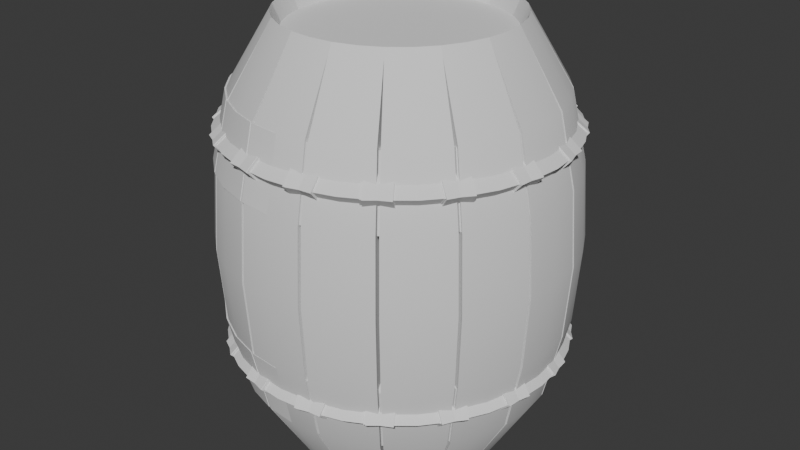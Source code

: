# Source: D2_Ex_AmIOakMeiterNow_.blend  (saved by Blender 4.5.90; exported with 4.5.12 LTS)
import bpy
from mathutils import Matrix  # noqa: F401  (used for matrix-valued properties, if any)

bpy.ops.wm.read_factory_settings(use_empty=True)
scene = bpy.context.scene
scene.name = 'Scene'

# ---- collections
col_collection = bpy.data.collections.new('Collection'); scene.collection.children.link(col_collection)

# ---- node groups
ng_smooth_by_angle = bpy.data.node_groups.new('Smooth by Angle', 'GeometryNodeTree')
_s = ng_smooth_by_angle.interface.new_socket(name='Mesh', in_out='OUTPUT', socket_type='NodeSocketGeometry')
_s = ng_smooth_by_angle.interface.new_socket(name='Mesh', in_out='INPUT', socket_type='NodeSocketGeometry')
_s = ng_smooth_by_angle.interface.new_socket(name='Angle', in_out='INPUT', socket_type='NodeSocketFloat')
_s.subtype = 'ANGLE'
_s.default_value = 0.5236
_s.min_value = 0.0
_s.max_value = 3.142
_s.description = 'Maximum face angle for smooth edges'
_s = ng_smooth_by_angle.interface.new_socket(name='Ignore Sharpness', in_out='INPUT', socket_type='NodeSocketBool')
_s.force_non_field = True
ng_smooth_by_angle.description = 'Set the sharpness of mesh edges based on the angle between the neighboring faces'
ng_smooth_by_angle.is_modifier = True
_N = ng_smooth_by_angle.nodes; _L = ng_smooth_by_angle.links
n0 = _N.new('GeometryNodeSetShadeSmooth'); n0.name = 'Set Shade Smooth'; n0.location = (120, -80)
n0.domain = 'EDGE'
n1 = _N.new('GeometryNodeSetShadeSmooth'); n1.name = 'Set Shade Smooth.001'; n1.location = (300, -80)
n2 = _N.new('NodeGroupOutput'); n2.name = 'Group Output'; n2.location = (480, -80)
n3 = _N.new('GeometryNodeInputMeshEdgeAngle'); n3.name = 'Edge Angle'; n3.location = (-440, -240)
n4 = _N.new('NodeGroupInput'); n4.name = 'Group Input'; n4.location = (-80, -80)
n5 = _N.new('GeometryNodeInputEdgeSmooth'); n5.name = 'Is Edge Smooth'; n5.location = (-260, -120)
n6 = _N.new('GeometryNodeInputShadeSmooth'); n6.name = 'Is Shade Smooth'; n6.location = (-440, -397)
n7 = _N.new('FunctionNodeCompare'); n7.name = 'Compare'; n7.location = (-260, -260)
n7.operation = 'LESS_EQUAL'
n7.inputs[6].default_value = (0.0, 0.0, 0.0, 0.0)
n7.inputs[7].default_value = (0.0, 0.0, 0.0, 0.0)
n8 = _N.new('FunctionNodeBooleanMath'); n8.name = 'Boolean Math.001'; n8.location = (-80, -260)
n9 = _N.new('NodeGroupInput'); n9.name = 'Group Input.001'; n9.location = (-440, -329)
n10 = _N.new('NodeGroupInput'); n10.name = 'Group Input.002'; n10.location = (-259, -189)
n11 = _N.new('FunctionNodeBooleanMath'); n11.name = 'Boolean Math'; n11.location = (-80, -149)
n11.operation = 'OR'
n12 = _N.new('FunctionNodeBooleanMath'); n12.name = 'Boolean Math.002'; n12.location = (-260, -380)
n12.operation = 'OR'
n13 = _N.new('NodeGroupInput'); n13.name = 'Group Input.003'; n13.location = (-440, -460)
_L.new(n3.outputs[0], n7.inputs[0])
_L.new(n1.outputs[0], n2.inputs[0])
_L.new(n9.outputs[1], n7.inputs[1])
_L.new(n7.outputs[0], n8.inputs[0])
_L.new(n4.outputs[0], n0.inputs[0])
_L.new(n0.outputs[0], n1.inputs[0])
_L.new(n8.outputs[0], n0.inputs[2])
_L.new(n10.outputs[2], n11.inputs[1])
_L.new(n5.outputs[0], n11.inputs[0])
_L.new(n11.outputs[0], n0.inputs[1])
_L.new(n13.outputs[2], n12.inputs[1])
_L.new(n6.outputs[0], n12.inputs[0])
_L.new(n12.outputs[0], n8.inputs[1])
n2.is_active_output = True

# ---- world
world_world = bpy.data.worlds.new('World'); scene.world = world_world
world_world.use_nodes = True; world_world.node_tree.nodes.clear()
_N = world_world.node_tree.nodes; _L = world_world.node_tree.links
n0 = _N.new('ShaderNodeOutputWorld'); n0.name = 'World Output'; n0.location = (200, 100)
n1 = _N.new('ShaderNodeBackground'); n1.name = 'Background'; n1.location = (-200, 100)
n1.inputs[0].default_value = (0.05088, 0.05088, 0.05088, 1.0)
_L.new(n1.outputs[0], n0.inputs[0])
n0.is_active_output = True
world_world.color = (0.05088, 0.05088, 0.05088)
world_world.sun_shadow_jitter_overblur = 0.0

# ---- meshes
me_cylinder = bpy.data.meshes.new('Cylinder')
me_cylinder.from_pydata([(0.0, 0.35, -0.548), (0.0, 0.35, 0.548), (0.06828, 0.3433, -0.548), (0.06828, 0.3433, 0.548), (0.1339, 0.3234, -0.548), (0.1339, 0.3234, 0.548), (0.1944, 0.291, -0.548), (0.1944, 0.291, 0.548), (0.2475, 0.2475, -0.548), (0.2475, 0.2475, 0.548), (0.291, 0.1944, -0.548), (0.291, 0.1944, 0.548), (0.3234, 0.1339, -0.548), (0.3234, 0.1339, 0.548), (0.3433, 0.06828, -0.548), (0.3433, 0.06828, 0.548), (0.35, 0.0, -0.548), (0.35, 0.0, 0.548), (0.3433, -0.06828, -0.548), (0.3433, -0.06828, 0.548), (0.3234, -0.1339, -0.548), (0.3234, -0.1339, 0.548), (0.291, -0.1944, -0.548), (0.291, -0.1944, 0.548), (0.2475, -0.2475, -0.548), (0.2475, -0.2475, 0.548), (0.1944, -0.291, -0.548), (0.1944, -0.291, 0.548), (0.1339, -0.3234, -0.548), (0.1339, -0.3234, 0.548), (0.06828, -0.3433, -0.548), (0.06828, -0.3433, 0.548), (0.0, -0.35, -0.548), (0.0, -0.35, 0.548), (-0.06828, -0.3433, -0.548), (-0.06828, -0.3433, 0.548), (-0.1339, -0.3234, -0.548), (-0.1339, -0.3234, 0.548), (-0.1944, -0.291, -0.548), (-0.1944, -0.291, 0.548), (-0.2475, -0.2475, -0.548), (-0.2475, -0.2475, 0.548), (-0.291, -0.1944, -0.548), (-0.291, -0.1944, 0.548), (-0.3234, -0.1339, -0.548), (-0.3234, -0.1339, 0.548), (-0.3433, -0.06828, -0.548), (-0.3433, -0.06828, 0.548), (-0.35, 0.0, -0.548), (-0.35, 0.0, 0.548), (-0.3433, 0.06828, -0.548), (-0.3433, 0.06828, 0.548), (-0.3234, 0.1339, -0.548), (-0.3234, 0.1339, 0.548), (-0.291, 0.1944, -0.548), (-0.291, 0.1944, 0.548), (-0.2475, 0.2475, -0.548), (-0.2475, 0.2475, 0.548), (-0.1944, 0.291, -0.548), (-0.1944, 0.291, 0.548), (-0.1339, 0.3234, -0.548), (-0.1339, 0.3234, 0.548), (-0.06828, 0.3433, -0.548), (-0.06828, 0.3433, 0.548), (2.22e-16, 0.35, 0.6), (2.22e-16, 0.35, -0.6), (-9.313e-10, 0.4228, 0.4243), (-9.313e-10, 0.4686, 0.2196), (-9.313e-10, 0.4842, 0.0), (-9.313e-10, 0.4686, -0.2196), (-9.313e-10, 0.4228, -0.4243), (0.06828, 0.3433, -0.6), (0.06828, 0.3433, 0.6), (0.08249, 0.4147, -0.4243), (0.09142, 0.4596, -0.2196), (0.09446, 0.4749, 0.0), (0.09142, 0.4596, 0.2196), (0.08249, 0.4147, 0.4243), (0.1339, 0.3234, -0.6), (0.1339, 0.3234, 0.6), (0.1618, 0.3906, -0.4243), (0.1793, 0.4329, -0.2196), (0.1853, 0.4473, 0.0), (0.1793, 0.4329, 0.2196), (0.1618, 0.3906, 0.4243), (0.1944, 0.291, -0.6), (0.1944, 0.291, 0.6), (0.2349, 0.3516, -0.4243), (0.2603, 0.3896, -0.2196), (0.269, 0.4026, 0.0), (0.2603, 0.3896, 0.2196), (0.2349, 0.3516, 0.4243), (0.2475, 0.2475, -0.6), (0.2475, 0.2475, 0.6), (0.299, 0.299, -0.4243), (0.3313, 0.3313, -0.2196), (0.3424, 0.3424, 0.0), (0.3313, 0.3313, 0.2196), (0.299, 0.299, 0.4243), (0.291, 0.1944, -0.6), (0.291, 0.1944, 0.6), (0.3516, 0.2349, -0.4243), (0.3896, 0.2603, -0.2196), (0.4026, 0.269, 0.0), (0.3896, 0.2603, 0.2196), (0.3516, 0.2349, 0.4243), (0.3234, 0.1339, -0.6), (0.3234, 0.1339, 0.6), (0.3906, 0.1618, -0.4243), (0.4329, 0.1793, -0.2196), (0.4473, 0.1853, 0.0), (0.4329, 0.1793, 0.2196), (0.3906, 0.1618, 0.4243), (0.3433, 0.06828, -0.6), (0.3433, 0.06828, 0.6), (0.4147, 0.08249, -0.4243), (0.4596, 0.09142, -0.2196), (0.4749, 0.09446, 0.0), (0.4596, 0.09142, 0.2196), (0.4147, 0.08249, 0.4243), (0.35, 0.0, -0.6), (0.35, 0.0, 0.6), (0.4228, 9.313e-10, -0.4243), (0.4686, 9.313e-10, -0.2196), (0.4842, 1.863e-09, 0.0), (0.4686, 9.313e-10, 0.2196), (0.4228, 9.313e-10, 0.4243), (0.3433, -0.06828, -0.6), (0.3433, -0.06828, 0.6), (0.4147, -0.08249, -0.4243), (0.4596, -0.09142, -0.2196), (0.4749, -0.09446, 0.0), (0.4596, -0.09142, 0.2196), (0.4147, -0.08249, 0.4243), (0.3234, -0.1339, -0.6), (0.3234, -0.1339, 0.6), (0.3906, -0.1618, -0.4243), (0.4329, -0.1793, -0.2196), (0.4473, -0.1853, 0.0), (0.4329, -0.1793, 0.2196), (0.3906, -0.1618, 0.4243), (0.291, -0.1944, -0.6), (0.291, -0.1944, 0.6), (0.3516, -0.2349, -0.4243), (0.3896, -0.2603, -0.2196), (0.4026, -0.269, 0.0), (0.3896, -0.2603, 0.2196), (0.3516, -0.2349, 0.4243), (0.2475, -0.2475, -0.6), (0.2475, -0.2475, 0.6), (0.299, -0.299, -0.4243), (0.3313, -0.3313, -0.2196), (0.3424, -0.3424, 0.0), (0.3313, -0.3313, 0.2196), (0.299, -0.299, 0.4243), (0.1944, -0.291, -0.6), (0.1944, -0.291, 0.6), (0.2349, -0.3516, -0.4243), (0.2603, -0.3896, -0.2196), (0.269, -0.4026, 0.0), (0.2603, -0.3896, 0.2196), (0.2349, -0.3516, 0.4243), (0.1339, -0.3234, -0.6), (0.1339, -0.3234, 0.6), (0.1618, -0.3906, -0.4243), (0.1793, -0.4329, -0.2196), (0.1853, -0.4473, 0.0), (0.1793, -0.4329, 0.2196), (0.1618, -0.3906, 0.4243), (0.06828, -0.3433, -0.6), (0.06828, -0.3433, 0.6), (0.08249, -0.4147, -0.4243), (0.09142, -0.4596, -0.2196), (0.09446, -0.4749, 0.0), (0.09142, -0.4596, 0.2196), (0.08249, -0.4147, 0.4243), (2.22e-16, -0.35, -0.6), (2.22e-16, -0.35, 0.6), (-9.313e-10, -0.4228, -0.4243), (-9.313e-10, -0.4686, -0.2196), (-9.313e-10, -0.4842, 0.0), (-9.313e-10, -0.4686, 0.2196), (-9.313e-10, -0.4228, 0.4243), (-0.06828, -0.3433, -0.6), (-0.06828, -0.3433, 0.6), (-0.08249, -0.4147, -0.4243), (-0.09142, -0.4596, -0.2196), (-0.09446, -0.4749, 0.0), (-0.09142, -0.4596, 0.2196), (-0.08249, -0.4147, 0.4243), (-0.1339, -0.3234, -0.6), (-0.1339, -0.3234, 0.6), (-0.1618, -0.3906, -0.4243), (-0.1793, -0.4329, -0.2196), (-0.1853, -0.4473, 0.0), (-0.1793, -0.4329, 0.2196), (-0.1618, -0.3906, 0.4243), (-0.1944, -0.291, -0.6), (-0.1944, -0.291, 0.6), (-0.2349, -0.3516, -0.4243), (-0.2603, -0.3896, -0.2196), (-0.269, -0.4026, 0.0), (-0.2603, -0.3896, 0.2196), (-0.2349, -0.3516, 0.4243), (-0.2475, -0.2475, -0.6), (-0.2475, -0.2475, 0.6), (-0.299, -0.299, -0.4243), (-0.3313, -0.3313, -0.2196), (-0.3424, -0.3424, 0.0), (-0.3313, -0.3313, 0.2196), (-0.299, -0.299, 0.4243), (-0.291, -0.1944, -0.6), (-0.291, -0.1944, 0.6), (-0.3516, -0.2349, -0.4243), (-0.3896, -0.2603, -0.2196), (-0.4026, -0.269, 0.0), (-0.3896, -0.2603, 0.2196), (-0.3516, -0.2349, 0.4243), (-0.3234, -0.1339, -0.6), (-0.3234, -0.1339, 0.6), (-0.3906, -0.1618, -0.4243), (-0.4329, -0.1793, -0.2196), (-0.4473, -0.1853, 0.0), (-0.4329, -0.1793, 0.2196), (-0.3906, -0.1618, 0.4243), (-0.3433, -0.06828, -0.6), (-0.3433, -0.06828, 0.6), (-0.4147, -0.08249, -0.4243), (-0.4596, -0.09142, -0.2196), (-0.4749, -0.09446, 0.0), (-0.4596, -0.09142, 0.2196), (-0.4147, -0.08249, 0.4243), (-0.35, 0.0, -0.6), (-0.35, 0.0, 0.6), (-0.4228, 9.313e-10, -0.4243), (-0.4686, 9.313e-10, -0.2196), (-0.4842, 1.863e-09, 0.0), (-0.4686, 9.313e-10, 0.2196), (-0.4228, 9.313e-10, 0.4243), (-0.3433, 0.06828, -0.6), (-0.3433, 0.06828, 0.6), (-0.4147, 0.08249, -0.4243), (-0.4596, 0.09142, -0.2196), (-0.4749, 0.09446, 0.0), (-0.4596, 0.09142, 0.2196), (-0.4147, 0.08249, 0.4243), (-0.3234, 0.1339, -0.6), (-0.3234, 0.1339, 0.6), (-0.3906, 0.1618, -0.4243), (-0.4329, 0.1793, -0.2196), (-0.4473, 0.1853, 0.0), (-0.4329, 0.1793, 0.2196), (-0.3906, 0.1618, 0.4243), (-0.291, 0.1944, -0.6), (-0.291, 0.1944, 0.6), (-0.3516, 0.2349, -0.4243), (-0.3896, 0.2603, -0.2196), (-0.4026, 0.269, 0.0), (-0.3896, 0.2603, 0.2196), (-0.3516, 0.2349, 0.4243), (-0.2475, 0.2475, -0.6), (-0.2475, 0.2475, 0.6), (-0.299, 0.299, -0.4243), (-0.3313, 0.3313, -0.2196), (-0.3424, 0.3424, 0.0), (-0.3313, 0.3313, 0.2196), (-0.299, 0.299, 0.4243), (-0.1944, 0.291, -0.6), (-0.1944, 0.291, 0.6), (-0.2349, 0.3516, -0.4243), (-0.2603, 0.3896, -0.2196), (-0.269, 0.4026, 0.0), (-0.2603, 0.3896, 0.2196), (-0.2349, 0.3516, 0.4243), (-0.1339, 0.3234, -0.6), (-0.1339, 0.3234, 0.6), (-0.1618, 0.3906, -0.4243), (-0.1793, 0.4329, -0.2196), (-0.1853, 0.4473, 0.0), (-0.1793, 0.4329, 0.2196), (-0.1618, 0.3906, 0.4243), (-0.06828, 0.3433, -0.6), (-0.06828, 0.3433, 0.6), (-0.08249, 0.4147, -0.4243), (-0.09142, 0.4596, -0.2196), (-0.09446, 0.4749, 0.0), (-0.09142, 0.4596, 0.2196), (-0.08249, 0.4147, 0.4243), (-0.08249, 0.4147, 0.4243), (-0.06828, 0.3433, 0.6), (-0.09142, 0.4596, 0.2196), (-0.09446, 0.4749, 0.0), (-0.09142, 0.4596, -0.2196), (-0.08249, 0.4147, -0.4243), (-0.06828, 0.3433, -0.6), (-0.2349, 0.3516, 0.4243), (-0.1944, 0.291, 0.6), (-0.2603, 0.3896, 0.2196), (-0.269, 0.4026, 0.0), (-0.2603, 0.3896, -0.2196), (-0.2349, 0.3516, -0.4243), (-0.1944, 0.291, -0.6), (-0.3516, 0.2349, 0.4243), (-0.291, 0.1944, 0.6), (-0.3896, 0.2603, 0.2196), (-0.4026, 0.269, 0.0), (-0.3896, 0.2603, -0.2196), (-0.3516, 0.2349, -0.4243), (-0.291, 0.1944, -0.6), (-0.4147, 0.08249, 0.4243), (-0.3433, 0.06828, 0.6), (-0.4596, 0.09142, 0.2196), (-0.4749, 0.09446, 0.0), (-0.4596, 0.09142, -0.2196), (-0.4147, 0.08249, -0.4243), (-0.3433, 0.06828, -0.6), (-0.4147, -0.08249, 0.4243), (-0.3433, -0.06828, 0.6), (-0.4596, -0.09142, 0.2196), (-0.4749, -0.09446, 0.0), (-0.4596, -0.09142, -0.2196), (-0.4147, -0.08249, -0.4243), (-0.3433, -0.06828, -0.6), (-0.3516, -0.2349, 0.4243), (-0.291, -0.1944, 0.6), (-0.3896, -0.2603, 0.2196), (-0.4026, -0.269, 0.0), (-0.3896, -0.2603, -0.2196), (-0.3516, -0.2349, -0.4243), (-0.291, -0.1944, -0.6), (-0.2349, -0.3516, 0.4243), (-0.1944, -0.291, 0.6), (-0.2603, -0.3896, 0.2196), (-0.269, -0.4026, 0.0), (-0.2603, -0.3896, -0.2196), (-0.2349, -0.3516, -0.4243), (-0.1944, -0.291, -0.6), (-0.08249, -0.4147, 0.4243), (-0.06828, -0.3433, 0.6), (-0.09142, -0.4596, 0.2196), (-0.09446, -0.4749, 0.0), (-0.09142, -0.4596, -0.2196), (-0.08249, -0.4147, -0.4243), (-0.06828, -0.3433, -0.6), (0.08249, -0.4147, 0.4243), (0.06828, -0.3433, 0.6), (0.09142, -0.4596, 0.2196), (0.09446, -0.4749, 0.0), (0.09142, -0.4596, -0.2196), (0.08249, -0.4147, -0.4243), (0.06828, -0.3433, -0.6), (0.2349, -0.3516, 0.4243), (0.1944, -0.291, 0.6), (0.2603, -0.3896, 0.2196), (0.269, -0.4026, 0.0), (0.2603, -0.3896, -0.2196), (0.2349, -0.3516, -0.4243), (0.1944, -0.291, -0.6), (0.3516, -0.2349, 0.4243), (0.291, -0.1944, 0.6), (0.3896, -0.2603, 0.2196), (0.4026, -0.269, 0.0), (0.3896, -0.2603, -0.2196), (0.3516, -0.2349, -0.4243), (0.291, -0.1944, -0.6), (0.4147, -0.08249, 0.4243), (0.3433, -0.06828, 0.6), (0.4596, -0.09142, 0.2196), (0.4749, -0.09446, 0.0), (0.4596, -0.09142, -0.2196), (0.4147, -0.08249, -0.4243), (0.3433, -0.06828, -0.6), (0.4147, 0.08249, 0.4243), (0.3433, 0.06828, 0.6), (0.4596, 0.09142, 0.2196), (0.4749, 0.09446, 0.0), (0.4596, 0.09142, -0.2196), (0.4147, 0.08249, -0.4243), (0.3433, 0.06828, -0.6), (0.3516, 0.2349, 0.4243), (0.291, 0.1944, 0.6), (0.3896, 0.2603, 0.2196), (0.4026, 0.269, 0.0), (0.3896, 0.2603, -0.2196), (0.3516, 0.2349, -0.4243), (0.291, 0.1944, -0.6), (0.2349, 0.3516, 0.4243), (0.1944, 0.291, 0.6), (0.2603, 0.3896, 0.2196), (0.269, 0.4026, 0.0), (0.2603, 0.3896, -0.2196), (0.2349, 0.3516, -0.4243), (0.1944, 0.291, -0.6), (0.08249, 0.4147, 0.4243), (0.06828, 0.3433, 0.6), (0.09142, 0.4596, 0.2196), (0.09446, 0.4749, 0.0), (0.09142, 0.4596, -0.2196), (0.08249, 0.4147, -0.4243), (0.06828, 0.3433, -0.6), (-0.006832, 0.35, -0.548), (-0.006832, 0.35, 0.548), (0.06145, 0.3433, -0.548), (0.06145, 0.3433, 0.548), (0.1271, 0.3234, -0.548), (0.1271, 0.3234, 0.548), (0.1876, 0.291, -0.548), (0.1876, 0.291, 0.548), (0.2407, 0.2475, -0.548), (0.2407, 0.2475, 0.548), (0.2842, 0.1944, -0.548), (0.2842, 0.1944, 0.548), (0.3165, 0.1339, -0.548), (0.3165, 0.1339, 0.548), (0.3364, 0.06828, -0.548), (0.3364, 0.06828, 0.548), (0.3432, 0.0, -0.548), (0.3432, 0.0, 0.548), (0.3364, -0.06828, -0.548), (0.3364, -0.06828, 0.548), (0.3165, -0.1339, -0.548), (0.3165, -0.1339, 0.548), (0.2842, -0.1944, -0.548), (0.2842, -0.1944, 0.548), (0.2407, -0.2475, -0.548), (0.2407, -0.2475, 0.548), (0.1876, -0.291, -0.548), (0.1876, -0.291, 0.548), (0.1271, -0.3234, -0.548), (0.1271, -0.3234, 0.548), (0.06145, -0.3433, -0.548), (0.06145, -0.3433, 0.548), (-0.006832, -0.35, -0.548), (-0.006832, -0.35, 0.548), (-0.07511, -0.3433, -0.548), (-0.07511, -0.3433, 0.548), (-0.1408, -0.3234, -0.548), (-0.1408, -0.3234, 0.548), (-0.2013, -0.291, -0.548), (-0.2013, -0.291, 0.548), (-0.2543, -0.2475, -0.548), (-0.2543, -0.2475, 0.548), (-0.2978, -0.1944, -0.548), (-0.2978, -0.1944, 0.548), (-0.3302, -0.1339, -0.548), (-0.3302, -0.1339, 0.548), (-0.3501, -0.06828, -0.548), (-0.3501, -0.06828, 0.548), (-0.3568, 0.0, -0.548), (-0.3568, 0.0, 0.548), (-0.3501, 0.06828, -0.548), (-0.3501, 0.06828, 0.548), (-0.3302, 0.1339, -0.548), (-0.3302, 0.1339, 0.548), (-0.2978, 0.1944, -0.548), (-0.2978, 0.1944, 0.548), (-0.2543, 0.2475, -0.548), (-0.2543, 0.2475, 0.548), (-0.2013, 0.291, -0.548), (-0.2013, 0.291, 0.548), (-0.1408, 0.3234, -0.548), (-0.1408, 0.3234, 0.548), (-0.07511, 0.3433, -0.548), (-0.07511, 0.3433, 0.548), (-0.006832, 0.4228, 0.4243), (-0.006832, 0.4686, 0.2196), (-0.006832, 0.4686, -0.2196), (-0.006832, 0.4228, -0.4243), (0.07566, 0.4147, -0.4243), (0.08459, 0.4596, -0.2196), (0.08459, 0.4596, 0.2196), (0.07566, 0.4147, 0.4243), (0.155, 0.3906, -0.4243), (0.1725, 0.4329, -0.2196), (0.1725, 0.4329, 0.2196), (0.155, 0.3906, 0.4243), (0.2281, 0.3516, -0.4243), (0.2535, 0.3896, -0.2196), (0.2535, 0.3896, 0.2196), (0.2281, 0.3516, 0.4243), (0.2921, 0.299, -0.4243), (0.3245, 0.3313, -0.2196), (0.3245, 0.3313, 0.2196), (0.2921, 0.299, 0.4243), (0.3447, 0.2349, -0.4243), (0.3828, 0.2603, -0.2196), (0.3828, 0.2603, 0.2196), (0.3447, 0.2349, 0.4243), (0.3838, 0.1618, -0.4243), (0.4261, 0.1793, -0.2196), (0.4261, 0.1793, 0.2196), (0.3838, 0.1618, 0.4243), (0.4079, 0.08249, -0.4243), (0.4528, 0.09142, -0.2196), (0.4528, 0.09142, 0.2196), (0.4079, 0.08249, 0.4243), (0.416, 9.313e-10, -0.4243), (0.4618, 9.313e-10, -0.2196), (0.4618, 9.313e-10, 0.2196), (0.416, 9.313e-10, 0.4243), (0.4079, -0.08249, -0.4243), (0.4528, -0.09142, -0.2196), (0.4528, -0.09142, 0.2196), (0.4079, -0.08249, 0.4243), (0.3838, -0.1618, -0.4243), (0.4261, -0.1793, -0.2196), (0.4261, -0.1793, 0.2196), (0.3838, -0.1618, 0.4243), (0.3447, -0.2349, -0.4243), (0.3828, -0.2603, -0.2196), (0.3828, -0.2603, 0.2196), (0.3447, -0.2349, 0.4243), (0.2921, -0.299, -0.4243), (0.3245, -0.3313, -0.2196), (0.3245, -0.3313, 0.2196), (0.2921, -0.299, 0.4243), (0.2281, -0.3516, -0.4243), (0.2535, -0.3896, -0.2196), (0.2535, -0.3896, 0.2196), (0.2281, -0.3516, 0.4243), (0.155, -0.3906, -0.4243), (0.1725, -0.4329, -0.2196), (0.1725, -0.4329, 0.2196), (0.155, -0.3906, 0.4243), (0.07566, -0.4147, -0.4243), (0.08459, -0.4596, -0.2196), (0.08459, -0.4596, 0.2196), (0.07566, -0.4147, 0.4243), (-0.006832, -0.4228, -0.4243), (-0.006832, -0.4686, -0.2196), (-0.006832, -0.4686, 0.2196), (-0.006832, -0.4228, 0.4243), (-0.08932, -0.4147, -0.4243), (-0.09825, -0.4596, -0.2196), (-0.09825, -0.4596, 0.2196), (-0.08932, -0.4147, 0.4243), (-0.1686, -0.3906, -0.4243), (-0.1862, -0.4329, -0.2196), (-0.1862, -0.4329, 0.2196), (-0.1686, -0.3906, 0.4243), (-0.2417, -0.3516, -0.4243), (-0.2672, -0.3896, -0.2196), (-0.2672, -0.3896, 0.2196), (-0.2417, -0.3516, 0.4243), (-0.3058, -0.299, -0.4243), (-0.3382, -0.3313, -0.2196), (-0.3382, -0.3313, 0.2196), (-0.3058, -0.299, 0.4243), (-0.3584, -0.2349, -0.4243), (-0.3965, -0.2603, -0.2196), (-0.3965, -0.2603, 0.2196), (-0.3584, -0.2349, 0.4243), (-0.3975, -0.1618, -0.4243), (-0.4398, -0.1793, -0.2196), (-0.4398, -0.1793, 0.2196), (-0.3975, -0.1618, 0.4243), (-0.4215, -0.08249, -0.4243), (-0.4664, -0.09142, -0.2196), (-0.4664, -0.09142, 0.2196), (-0.4215, -0.08249, 0.4243), (-0.4296, 9.313e-10, -0.4243), (-0.4754, 9.313e-10, -0.2196), (-0.4754, 9.313e-10, 0.2196), (-0.4296, 9.313e-10, 0.4243), (-0.4215, 0.08249, -0.4243), (-0.4664, 0.09142, -0.2196), (-0.4664, 0.09142, 0.2196), (-0.4215, 0.08249, 0.4243), (-0.3975, 0.1618, -0.4243), (-0.4398, 0.1793, -0.2196), (-0.4398, 0.1793, 0.2196), (-0.3975, 0.1618, 0.4243), (-0.3584, 0.2349, -0.4243), (-0.3965, 0.2603, -0.2196), (-0.3965, 0.2603, 0.2196), (-0.3584, 0.2349, 0.4243), (-0.3058, 0.299, -0.4243), (-0.3382, 0.3313, -0.2196), (-0.3382, 0.3313, 0.2196), (-0.3058, 0.299, 0.4243), (-0.2417, 0.3516, -0.4243), (-0.2672, 0.3896, -0.2196), (-0.2672, 0.3896, 0.2196), (-0.2417, 0.3516, 0.4243), (-0.1686, 0.3906, -0.4243), (-0.1862, 0.4329, -0.2196), (-0.1862, 0.4329, 0.2196), (-0.1686, 0.3906, 0.4243), (-0.08932, 0.4147, -0.4243), (-0.09825, 0.4596, -0.2196), (-0.09825, 0.4596, 0.2196), (-0.08932, 0.4147, 0.4243), (-0.08932, 0.4147, 0.4243), (-0.09825, 0.4596, 0.2196), (-0.09825, 0.4596, -0.2196), (-0.08932, 0.4147, -0.4243), (-0.2417, 0.3516, 0.4243), (-0.2672, 0.3896, 0.2196), (-0.2672, 0.3896, -0.2196), (-0.2417, 0.3516, -0.4243), (-0.3584, 0.2349, 0.4243), (-0.3965, 0.2603, 0.2196), (-0.3965, 0.2603, -0.2196), (-0.3584, 0.2349, -0.4243), (-0.4215, 0.08249, 0.4243), (-0.4664, 0.09142, 0.2196), (-0.4664, 0.09142, -0.2196), (-0.4215, 0.08249, -0.4243), (-0.4215, -0.08249, 0.4243), (-0.4664, -0.09142, 0.2196), (-0.4664, -0.09142, -0.2196), (-0.4215, -0.08249, -0.4243), (-0.3584, -0.2349, 0.4243), (-0.3965, -0.2603, 0.2196), (-0.3965, -0.2603, -0.2196), (-0.3584, -0.2349, -0.4243), (-0.2417, -0.3516, 0.4243), (-0.2672, -0.3896, 0.2196), (-0.2672, -0.3896, -0.2196), (-0.2417, -0.3516, -0.4243), (-0.08932, -0.4147, 0.4243), (-0.09825, -0.4596, 0.2196), (-0.09825, -0.4596, -0.2196), (-0.08932, -0.4147, -0.4243), (0.07566, -0.4147, 0.4243), (0.08459, -0.4596, 0.2196), (0.08459, -0.4596, -0.2196), (0.07566, -0.4147, -0.4243), (0.2281, -0.3516, 0.4243), (0.2535, -0.3896, 0.2196), (0.2535, -0.3896, -0.2196), (0.2281, -0.3516, -0.4243), (0.3447, -0.2349, 0.4243), (0.3828, -0.2603, 0.2196), (0.3828, -0.2603, -0.2196), (0.3447, -0.2349, -0.4243), (0.4079, -0.08249, 0.4243), (0.4528, -0.09142, 0.2196), (0.4528, -0.09142, -0.2196), (0.4079, -0.08249, -0.4243), (0.4079, 0.08249, 0.4243), (0.4528, 0.09142, 0.2196), (0.4528, 0.09142, -0.2196), (0.4079, 0.08249, -0.4243), (0.3447, 0.2349, 0.4243), (0.3828, 0.2603, 0.2196), (0.3828, 0.2603, -0.2196), (0.3447, 0.2349, -0.4243), (0.2281, 0.3516, 0.4243), (0.2535, 0.3896, 0.2196), (0.2535, 0.3896, -0.2196), (0.2281, 0.3516, -0.4243), (0.07566, 0.4147, 0.4243), (0.08459, 0.4596, 0.2196), (0.08459, 0.4596, -0.2196), (0.07566, 0.4147, -0.4243), (0.003028, 0.411, 0.3516), (0.003028, 0.4784, 0.2923), (0.003028, 0.4784, -0.2923), (0.003028, 0.411, -0.3516), (0.1244, 0.3991, -0.3516), (0.1375, 0.4651, -0.2923), (0.1375, 0.4651, 0.2923), (0.1244, 0.3991, 0.3516), (0.1615, 0.3795, -0.3516), (0.1873, 0.4417, -0.2923), (0.1873, 0.4417, 0.2923), (0.1615, 0.3795, 0.3516), (0.269, 0.322, -0.3516), (0.3065, 0.378, -0.2923), (0.3065, 0.378, 0.2923), (0.269, 0.322, 0.3516), (0.2958, 0.2897, -0.3516), (0.3434, 0.3374, -0.2923), (0.3434, 0.3374, 0.2923), (0.2958, 0.2897, 0.3516), (0.3732, 0.1955, -0.3516), (0.4292, 0.2329, -0.2923), (0.4292, 0.2329, 0.2923), (0.3732, 0.1955, 0.3516), (0.3856, 0.1554, -0.3516), (0.4478, 0.1812, -0.2923), (0.4478, 0.1812, 0.2923), (0.3856, 0.1554, 0.3516), (0.421, 0.03872, -0.3516), (0.487, 0.05185, -0.2923), (0.487, 0.05185, 0.2923), (0.421, 0.03872, 0.3516), (0.4171, -0.003028, -0.3516), (0.4844, -0.003028, -0.2923), (0.4844, -0.003028, 0.2923), (0.4171, -0.003028, 0.3516), (0.4051, -0.1244, -0.3516), (0.4712, -0.1375, -0.2923), (0.4712, -0.1375, 0.2923), (0.4051, -0.1244, 0.3516), (0.3856, -0.1615, -0.3516), (0.4478, -0.1873, -0.2923), (0.4478, -0.1873, 0.2923), (0.3856, -0.1615, 0.3516), (0.3281, -0.269, -0.3516), (0.3841, -0.3065, -0.2923), (0.3841, -0.3065, 0.2923), (0.3281, -0.269, 0.3516), (0.2958, -0.2958, -0.3516), (0.3434, -0.3434, -0.2923), (0.3434, -0.3434, 0.2923), (0.2958, -0.2958, 0.3516), (0.2015, -0.3732, -0.3516), (0.2389, -0.4292, -0.2923), (0.2389, -0.4292, 0.2923), (0.2015, -0.3732, 0.3516), (0.1615, -0.3856, -0.3516), (0.1873, -0.4478, -0.2923), (0.1873, -0.4478, 0.2923), (0.1615, -0.3856, 0.3516), (0.04477, -0.421, -0.3516), (0.05791, -0.487, -0.2923), (0.05791, -0.487, 0.2923), (0.04477, -0.421, 0.3516), (0.003028, -0.4171, -0.3516), (0.003028, -0.4844, -0.2923), (0.003028, -0.4844, 0.2923), (0.003028, -0.4171, 0.3516), (-0.1183, -0.4051, -0.3516), (-0.1315, -0.4712, -0.2923), (-0.1315, -0.4712, 0.2923), (-0.1183, -0.4051, 0.3516), (-0.1554, -0.3856, -0.3516), (-0.1812, -0.4478, -0.2923), (-0.1812, -0.4478, 0.2923), (-0.1554, -0.3856, 0.3516), (-0.263, -0.3281, -0.3516), (-0.3004, -0.3841, -0.2923), (-0.3004, -0.3841, 0.2923), (-0.263, -0.3281, 0.3516), (-0.2897, -0.2958, -0.3516), (-0.3374, -0.3434, -0.2923), (-0.3374, -0.3434, 0.2923), (-0.2897, -0.2958, 0.3516), (-0.3671, -0.2015, -0.3516), (-0.4231, -0.2389, -0.2923), (-0.4231, -0.2389, 0.2923), (-0.3671, -0.2015, 0.3516), (-0.3795, -0.1615, -0.3516), (-0.4417, -0.1873, -0.2923), (-0.4417, -0.1873, 0.2923), (-0.3795, -0.1615, 0.3516), (-0.4149, -0.04477, -0.3516), (-0.481, -0.05791, -0.2923), (-0.481, -0.05791, 0.2923), (-0.4149, -0.04477, 0.3516), (-0.411, -0.003028, -0.3516), (-0.4784, -0.003028, -0.2923), (-0.4784, -0.003028, 0.2923), (-0.411, -0.003028, 0.3516), (-0.3991, 0.1183, -0.3516), (-0.4651, 0.1315, -0.2923), (-0.4651, 0.1315, 0.2923), (-0.3991, 0.1183, 0.3516), (-0.3795, 0.1554, -0.3516), (-0.4417, 0.1812, -0.2923), (-0.4417, 0.1812, 0.2923), (-0.3795, 0.1554, 0.3516), (-0.322, 0.263, -0.3516), (-0.378, 0.3004, -0.2923), (-0.378, 0.3004, 0.2923), (-0.322, 0.263, 0.3516), (-0.2897, 0.2897, -0.3516), (-0.3374, 0.3374, -0.2923), (-0.3374, 0.3374, 0.2923), (-0.2897, 0.2897, 0.3516), (-0.1955, 0.3671, -0.3516), (-0.2329, 0.4231, -0.2923), (-0.2329, 0.4231, 0.2923), (-0.1955, 0.3671, 0.3516), (-0.1554, 0.3795, -0.3516), (-0.1812, 0.4417, -0.2923), (-0.1812, 0.4417, 0.2923), (-0.1554, 0.3795, 0.3516), (-0.03872, 0.4149, -0.3516), (-0.05185, 0.481, -0.2923), (-0.05185, 0.481, 0.2923), (-0.03872, 0.4149, 0.3516), (-0.1183, 0.3991, 0.3516), (-0.1315, 0.4651, 0.2923), (-0.1315, 0.4651, -0.2923), (-0.1183, 0.3991, -0.3516), (-0.263, 0.322, 0.3516), (-0.3004, 0.378, 0.2923), (-0.3004, 0.378, -0.2923), (-0.263, 0.322, -0.3516), (-0.3671, 0.1955, 0.3516), (-0.4231, 0.2329, 0.2923), (-0.4231, 0.2329, -0.2923), (-0.3671, 0.1955, -0.3516), (-0.4149, 0.03872, 0.3516), (-0.481, 0.05185, 0.2923), (-0.481, 0.05185, -0.2923), (-0.4149, 0.03872, -0.3516), (-0.3991, -0.1244, 0.3516), (-0.4651, -0.1375, 0.2923), (-0.4651, -0.1375, -0.2923), (-0.3991, -0.1244, -0.3516), (-0.322, -0.269, 0.3516), (-0.378, -0.3065, 0.2923), (-0.378, -0.3065, -0.2923), (-0.322, -0.269, -0.3516), (-0.1955, -0.3732, 0.3516), (-0.2329, -0.4292, 0.2923), (-0.2329, -0.4292, -0.2923), (-0.1955, -0.3732, -0.3516), (-0.03872, -0.421, 0.3516), (-0.05185, -0.487, 0.2923), (-0.05185, -0.487, -0.2923), (-0.03872, -0.421, -0.3516), (0.1244, -0.4051, 0.3516), (0.1375, -0.4712, 0.2923), (0.1375, -0.4712, -0.2923), (0.1244, -0.4051, -0.3516), (0.269, -0.3281, 0.3516), (0.3065, -0.3841, 0.2923), (0.3065, -0.3841, -0.2923), (0.269, -0.3281, -0.3516), (0.3732, -0.2015, 0.3516), (0.4292, -0.2389, 0.2923), (0.4292, -0.2389, -0.2923), (0.3732, -0.2015, -0.3516), (0.421, -0.04477, 0.3516), (0.487, -0.05791, 0.2923), (0.487, -0.05791, -0.2923), (0.421, -0.04477, -0.3516), (0.4051, 0.1183, 0.3516), (0.4712, 0.1315, 0.2923), (0.4712, 0.1315, -0.2923), (0.4051, 0.1183, -0.3516), (0.3281, 0.263, 0.3516), (0.3841, 0.3004, 0.2923), (0.3841, 0.3004, -0.2923), (0.3281, 0.263, -0.3516), (0.2015, 0.3671, 0.3516), (0.2389, 0.4231, 0.2923), (0.2389, 0.4231, -0.2923), (0.2015, 0.3671, -0.3516), (0.04477, 0.4149, 0.3516), (0.05791, 0.481, 0.2923), (0.05791, 0.481, -0.2923), (0.04477, 0.4149, -0.3516), (-0.003804, 0.411, 0.3516), (-0.003804, 0.4784, 0.2923), (-0.003804, 0.4784, -0.2923), (-0.003804, 0.411, -0.3516), (0.1176, 0.3991, -0.3516), (0.1307, 0.4651, -0.2923), (0.1307, 0.4651, 0.2923), (0.1176, 0.3991, 0.3516), (0.1546, 0.3795, -0.3516), (0.1804, 0.4417, -0.2923), (0.1804, 0.4417, 0.2923), (0.1546, 0.3795, 0.3516), (0.2622, 0.322, -0.3516), (0.2996, 0.378, -0.2923), (0.2996, 0.378, 0.2923), (0.2622, 0.322, 0.3516), (0.289, 0.2897, -0.3516), (0.3366, 0.3374, -0.2923), (0.3366, 0.3374, 0.2923), (0.289, 0.2897, 0.3516), (0.3663, 0.1955, -0.3516), (0.4223, 0.2329, -0.2923), (0.4223, 0.2329, 0.2923), (0.3663, 0.1955, 0.3516), (0.3787, 0.1554, -0.3516), (0.441, 0.1812, -0.2923), (0.441, 0.1812, 0.2923), (0.3787, 0.1554, 0.3516), (0.4141, 0.03872, -0.3516), (0.4802, 0.05185, -0.2923), (0.4802, 0.05185, 0.2923), (0.4141, 0.03872, 0.3516), (0.4102, -0.003028, -0.3516), (0.4776, -0.003028, -0.2923), (0.4776, -0.003028, 0.2923), (0.4102, -0.003028, 0.3516), (0.3983, -0.1244, -0.3516), (0.4643, -0.1375, -0.2923), (0.4643, -0.1375, 0.2923), (0.3983, -0.1244, 0.3516), (0.3787, -0.1615, -0.3516), (0.441, -0.1873, -0.2923), (0.441, -0.1873, 0.2923), (0.3787, -0.1615, 0.3516), (0.3212, -0.269, -0.3516), (0.3772, -0.3065, -0.2923), (0.3772, -0.3065, 0.2923), (0.3212, -0.269, 0.3516), (0.289, -0.2958, -0.3516), (0.3366, -0.3434, -0.2923), (0.3366, -0.3434, 0.2923), (0.289, -0.2958, 0.3516), (0.1947, -0.3732, -0.3516), (0.2321, -0.4292, -0.2923), (0.2321, -0.4292, 0.2923), (0.1947, -0.3732, 0.3516), (0.1546, -0.3856, -0.3516), (0.1804, -0.4478, -0.2923), (0.1804, -0.4478, 0.2923), (0.1546, -0.3856, 0.3516), (0.03794, -0.421, -0.3516), (0.05108, -0.487, -0.2923), (0.05108, -0.487, 0.2923), (0.03794, -0.421, 0.3516), (-0.003804, -0.4171, -0.3516), (-0.003804, -0.4844, -0.2923), (-0.003804, -0.4844, 0.2923), (-0.003804, -0.4171, 0.3516), (-0.1252, -0.4051, -0.3516), (-0.1383, -0.4712, -0.2923), (-0.1383, -0.4712, 0.2923), (-0.1252, -0.4051, 0.3516), (-0.1623, -0.3856, -0.3516), (-0.188, -0.4478, -0.2923), (-0.188, -0.4478, 0.2923), (-0.1623, -0.3856, 0.3516), (-0.2698, -0.3281, -0.3516), (-0.3072, -0.3841, -0.2923), (-0.3072, -0.3841, 0.2923), (-0.2698, -0.3281, 0.3516), (-0.2966, -0.2958, -0.3516), (-0.3442, -0.3434, -0.2923), (-0.3442, -0.3434, 0.2923), (-0.2966, -0.2958, 0.3516), (-0.3739, -0.2015, -0.3516), (-0.43, -0.2389, -0.2923), (-0.43, -0.2389, 0.2923), (-0.3739, -0.2015, 0.3516), (-0.3863, -0.1615, -0.3516), (-0.4486, -0.1873, -0.2923), (-0.4486, -0.1873, 0.2923), (-0.3863, -0.1615, 0.3516), (-0.4217, -0.04477, -0.3516), (-0.4878, -0.05791, -0.2923), (-0.4878, -0.05791, 0.2923), (-0.4217, -0.04477, 0.3516), (-0.4179, -0.003028, -0.3516), (-0.4852, -0.003028, -0.2923), (-0.4852, -0.003028, 0.2923), (-0.4179, -0.003028, 0.3516), (-0.4059, 0.1183, -0.3516), (-0.472, 0.1315, -0.2923), (-0.472, 0.1315, 0.2923), (-0.4059, 0.1183, 0.3516), (-0.3863, 0.1554, -0.3516), (-0.4486, 0.1812, -0.2923), (-0.4486, 0.1812, 0.2923), (-0.3863, 0.1554, 0.3516), (-0.3288, 0.263, -0.3516), (-0.3848, 0.3004, -0.2923), (-0.3848, 0.3004, 0.2923), (-0.3288, 0.263, 0.3516), (-0.2966, 0.2897, -0.3516), (-0.3442, 0.3374, -0.2923), (-0.3442, 0.3374, 0.2923), (-0.2966, 0.2897, 0.3516), (-0.2023, 0.3671, -0.3516), (-0.2397, 0.4231, -0.2923), (-0.2397, 0.4231, 0.2923), (-0.2023, 0.3671, 0.3516), (-0.1623, 0.3795, -0.3516), (-0.188, 0.4417, -0.2923), (-0.188, 0.4417, 0.2923), (-0.1623, 0.3795, 0.3516), (-0.04555, 0.4149, -0.3516), (-0.05869, 0.481, -0.2923), (-0.05869, 0.481, 0.2923), (-0.04555, 0.4149, 0.3516), (-0.1252, 0.3991, 0.3516), (-0.1383, 0.4651, 0.2923), (-0.1383, 0.4651, -0.2923), (-0.1252, 0.3991, -0.3516), (-0.2698, 0.322, 0.3516), (-0.3072, 0.378, 0.2923), (-0.3072, 0.378, -0.2923), (-0.2698, 0.322, -0.3516), (-0.3739, 0.1955, 0.3516), (-0.43, 0.2329, 0.2923), (-0.43, 0.2329, -0.2923), (-0.3739, 0.1955, -0.3516), (-0.4217, 0.03872, 0.3516), (-0.4878, 0.05185, 0.2923), (-0.4878, 0.05185, -0.2923), (-0.4217, 0.03872, -0.3516), (-0.4059, -0.1244, 0.3516), (-0.472, -0.1375, 0.2923), (-0.472, -0.1375, -0.2923), (-0.4059, -0.1244, -0.3516), (-0.3288, -0.269, 0.3516), (-0.3848, -0.3065, 0.2923), (-0.3848, -0.3065, -0.2923), (-0.3288, -0.269, -0.3516), (-0.2023, -0.3732, 0.3516), (-0.2397, -0.4292, 0.2923), (-0.2397, -0.4292, -0.2923), (-0.2023, -0.3732, -0.3516), (-0.04555, -0.421, 0.3516), (-0.05869, -0.487, 0.2923), (-0.05869, -0.487, -0.2923), (-0.04555, -0.421, -0.3516), (0.1176, -0.4051, 0.3516), (0.1307, -0.4712, 0.2923), (0.1307, -0.4712, -0.2923), (0.1176, -0.4051, -0.3516), (0.2622, -0.3281, 0.3516), (0.2996, -0.3841, 0.2923), (0.2996, -0.3841, -0.2923), (0.2622, -0.3281, -0.3516), (0.3663, -0.2015, 0.3516), (0.4223, -0.2389, 0.2923), (0.4223, -0.2389, -0.2923), (0.3663, -0.2015, -0.3516), (0.4141, -0.04477, 0.3516), (0.4802, -0.05791, 0.2923), (0.4802, -0.05791, -0.2923), (0.4141, -0.04477, -0.3516), (0.3983, 0.1183, 0.3516), (0.4643, 0.1315, 0.2923), (0.4643, 0.1315, -0.2923), (0.3983, 0.1183, -0.3516), (0.3212, 0.263, 0.3516), (0.3772, 0.3004, 0.2923), (0.3772, 0.3004, -0.2923), (0.3212, 0.263, -0.3516), (0.1947, 0.3671, 0.3516), (0.2321, 0.4231, 0.2923), (0.2321, 0.4231, -0.2923), (0.1947, 0.3671, -0.3516), (0.03794, 0.4149, 0.3516), (0.05108, 0.481, 0.2923), (0.05108, 0.481, -0.2923), (0.03794, 0.4149, -0.3516)], [], [(3, 1, 63, 61, 59, 57, 55, 53, 51, 49, 47, 45, 43, 41, 39, 37, 35, 33, 31, 29, 27, 25, 23, 21, 19, 17, 15, 13, 11, 9, 7, 5), (0, 2, 4, 6, 8, 10, 12, 14, 16, 18, 20, 22, 24, 26, 28, 30, 32, 34, 36, 38, 40, 42, 44, 46, 48, 50, 52, 54, 56, 58, 60, 62), (289, 64, 66, 288), (288, 66, 67, 290), (290, 67, 68, 291), (291, 68, 69, 292), (292, 69, 70, 293), (293, 70, 65, 294), (275, 282, 287, 280), (280, 287, 286, 279), (279, 286, 285, 278), (278, 285, 284, 277), (277, 284, 283, 276), (276, 283, 281, 274), (296, 275, 280, 295), (295, 280, 279, 297), (297, 279, 278, 298), (298, 278, 277, 299), (299, 277, 276, 300), (300, 276, 274, 301), (261, 268, 273, 266), (266, 273, 272, 265), (265, 272, 271, 264), (264, 271, 270, 263), (263, 270, 269, 262), (262, 269, 267, 260), (303, 261, 266, 302), (302, 266, 265, 304), (304, 265, 264, 305), (305, 264, 263, 306), (306, 263, 262, 307), (307, 262, 260, 308), (247, 254, 259, 252), (252, 259, 258, 251), (251, 258, 257, 250), (250, 257, 256, 249), (249, 256, 255, 248), (248, 255, 253, 246), (310, 247, 252, 309), (309, 252, 251, 311), (311, 251, 250, 312), (312, 250, 249, 313), (313, 249, 248, 314), (314, 248, 246, 315), (233, 240, 245, 238), (238, 245, 244, 237), (237, 244, 243, 236), (236, 243, 242, 235), (235, 242, 241, 234), (234, 241, 239, 232), (317, 233, 238, 316), (316, 238, 237, 318), (318, 237, 236, 319), (319, 236, 235, 320), (320, 235, 234, 321), (321, 234, 232, 322), (219, 226, 231, 224), (224, 231, 230, 223), (223, 230, 229, 222), (222, 229, 228, 221), (221, 228, 227, 220), (220, 227, 225, 218), (324, 219, 224, 323), (323, 224, 223, 325), (325, 223, 222, 326), (326, 222, 221, 327), (327, 221, 220, 328), (328, 220, 218, 329), (205, 212, 217, 210), (210, 217, 216, 209), (209, 216, 215, 208), (208, 215, 214, 207), (207, 214, 213, 206), (206, 213, 211, 204), (331, 205, 210, 330), (330, 210, 209, 332), (332, 209, 208, 333), (333, 208, 207, 334), (334, 207, 206, 335), (335, 206, 204, 336), (191, 198, 203, 196), (196, 203, 202, 195), (195, 202, 201, 194), (194, 201, 200, 193), (193, 200, 199, 192), (192, 199, 197, 190), (338, 191, 196, 337), (337, 196, 195, 339), (339, 195, 194, 340), (340, 194, 193, 341), (341, 193, 192, 342), (342, 192, 190, 343), (177, 184, 189, 182), (182, 189, 188, 181), (181, 188, 187, 180), (180, 187, 186, 179), (179, 186, 185, 178), (178, 185, 183, 176), (345, 177, 182, 344), (344, 182, 181, 346), (346, 181, 180, 347), (347, 180, 179, 348), (348, 179, 178, 349), (349, 178, 176, 350), (163, 170, 175, 168), (168, 175, 174, 167), (167, 174, 173, 166), (166, 173, 172, 165), (165, 172, 171, 164), (164, 171, 169, 162), (352, 163, 168, 351), (351, 168, 167, 353), (353, 167, 166, 354), (354, 166, 165, 355), (355, 165, 164, 356), (356, 164, 162, 357), (149, 156, 161, 154), (154, 161, 160, 153), (153, 160, 159, 152), (152, 159, 158, 151), (151, 158, 157, 150), (150, 157, 155, 148), (359, 149, 154, 358), (358, 154, 153, 360), (360, 153, 152, 361), (361, 152, 151, 362), (362, 151, 150, 363), (363, 150, 148, 364), (135, 142, 147, 140), (140, 147, 146, 139), (139, 146, 145, 138), (138, 145, 144, 137), (137, 144, 143, 136), (136, 143, 141, 134), (366, 135, 140, 365), (365, 140, 139, 367), (367, 139, 138, 368), (368, 138, 137, 369), (369, 137, 136, 370), (370, 136, 134, 371), (121, 128, 133, 126), (126, 133, 132, 125), (125, 132, 131, 124), (124, 131, 130, 123), (123, 130, 129, 122), (122, 129, 127, 120), (373, 121, 126, 372), (372, 126, 125, 374), (374, 125, 124, 375), (375, 124, 123, 376), (376, 123, 122, 377), (377, 122, 120, 378), (107, 114, 119, 112), (112, 119, 118, 111), (111, 118, 117, 110), (110, 117, 116, 109), (109, 116, 115, 108), (108, 115, 113, 106), (380, 107, 112, 379), (379, 112, 111, 381), (381, 111, 110, 382), (382, 110, 109, 383), (383, 109, 108, 384), (384, 108, 106, 385), (93, 100, 105, 98), (98, 105, 104, 97), (97, 104, 103, 96), (96, 103, 102, 95), (95, 102, 101, 94), (94, 101, 99, 92), (387, 93, 98, 386), (386, 98, 97, 388), (388, 97, 96, 389), (389, 96, 95, 390), (390, 95, 94, 391), (391, 94, 92, 392), (79, 86, 91, 84), (84, 91, 90, 83), (83, 90, 89, 82), (82, 89, 88, 81), (81, 88, 87, 80), (80, 87, 85, 78), (394, 79, 84, 393), (393, 84, 83, 395), (395, 83, 82, 396), (396, 82, 81, 397), (397, 81, 80, 398), (398, 80, 78, 399), (64, 72, 77, 66), (66, 77, 76, 67), (67, 76, 75, 68), (68, 75, 74, 69), (69, 74, 73, 70), (70, 73, 71, 65), (289, 63, 1, 64), (0, 65, 71, 2), (64, 1, 3, 72), (62, 294, 65, 0), (394, 3, 5, 79), (2, 399, 78, 4), (79, 5, 7, 86), (4, 78, 85, 6), (387, 7, 9, 93), (6, 392, 92, 8), (93, 9, 11, 100), (8, 92, 99, 10), (380, 11, 13, 107), (10, 385, 106, 12), (107, 13, 15, 114), (12, 106, 113, 14), (373, 15, 17, 121), (14, 378, 120, 16), (121, 17, 19, 128), (16, 120, 127, 18), (366, 19, 21, 135), (18, 371, 134, 20), (135, 21, 23, 142), (20, 134, 141, 22), (359, 23, 25, 149), (22, 364, 148, 24), (149, 25, 27, 156), (24, 148, 155, 26), (352, 27, 29, 163), (26, 357, 162, 28), (163, 29, 31, 170), (28, 162, 169, 30), (345, 31, 33, 177), (30, 350, 176, 32), (177, 33, 35, 184), (32, 176, 183, 34), (338, 35, 37, 191), (34, 343, 190, 36), (191, 37, 39, 198), (36, 190, 197, 38), (331, 39, 41, 205), (38, 336, 204, 40), (205, 41, 43, 212), (40, 204, 211, 42), (324, 43, 45, 219), (42, 329, 218, 44), (219, 45, 47, 226), (44, 218, 225, 46), (317, 47, 49, 233), (46, 322, 232, 48), (233, 49, 51, 240), (48, 232, 239, 50), (310, 51, 53, 247), (50, 315, 246, 52), (247, 53, 55, 254), (52, 246, 253, 54), (303, 55, 57, 261), (54, 308, 260, 56), (261, 57, 59, 268), (56, 260, 267, 58), (296, 59, 61, 275), (58, 301, 274, 60), (275, 61, 63, 282), (60, 274, 281, 62), (403, 401, 463, 461, 459, 457, 455, 453, 451, 449, 447, 445, 443, 441, 439, 437, 435, 433, 431, 429, 427, 425, 423, 421, 419, 417, 415, 413, 411, 409, 407, 405), (400, 402, 404, 406, 408, 410, 412, 414, 416, 418, 420, 422, 424, 426, 428, 430, 432, 434, 436, 438, 440, 442, 444, 446, 448, 450, 452, 454, 456, 458, 460, 462), (592, 464, 465, 593), (594, 466, 467, 595), (587, 591, 590, 586), (585, 589, 588, 584), (596, 587, 586, 597), (598, 585, 584, 599), (579, 583, 582, 578), (577, 581, 580, 576), (600, 579, 578, 601), (602, 577, 576, 603), (571, 575, 574, 570), (569, 573, 572, 568), (604, 571, 570, 605), (606, 569, 568, 607), (563, 567, 566, 562), (561, 565, 564, 560), (608, 563, 562, 609), (610, 561, 560, 611), (555, 559, 558, 554), (553, 557, 556, 552), (612, 555, 554, 613), (614, 553, 552, 615), (547, 551, 550, 546), (545, 549, 548, 544), (616, 547, 546, 617), (618, 545, 544, 619), (539, 543, 542, 538), (537, 541, 540, 536), (620, 539, 538, 621), (622, 537, 536, 623), (531, 535, 534, 530), (529, 533, 532, 528), (624, 531, 530, 625), (626, 529, 528, 627), (523, 527, 526, 522), (521, 525, 524, 520), (628, 523, 522, 629), (630, 521, 520, 631), (515, 519, 518, 514), (513, 517, 516, 512), (632, 515, 514, 633), (634, 513, 512, 635), (507, 511, 510, 506), (505, 509, 508, 504), (636, 507, 506, 637), (638, 505, 504, 639), (499, 503, 502, 498), (497, 501, 500, 496), (640, 499, 498, 641), (642, 497, 496, 643), (491, 495, 494, 490), (489, 493, 492, 488), (644, 491, 490, 645), (646, 489, 488, 647), (483, 487, 486, 482), (481, 485, 484, 480), (648, 483, 482, 649), (650, 481, 480, 651), (475, 479, 478, 474), (473, 477, 476, 472), (652, 475, 474, 653), (654, 473, 472, 655), (464, 471, 470, 465), (466, 469, 468, 467), (784, 656, 657, 785), (786, 658, 659, 787), (779, 783, 782, 778), (777, 781, 780, 776), (788, 779, 778, 789), (790, 777, 776, 791), (771, 775, 774, 770), (769, 773, 772, 768), (792, 771, 770, 793), (794, 769, 768, 795), (763, 767, 766, 762), (761, 765, 764, 760), (796, 763, 762, 797), (798, 761, 760, 799), (755, 759, 758, 754), (753, 757, 756, 752), (800, 755, 754, 801), (802, 753, 752, 803), (747, 751, 750, 746), (745, 749, 748, 744), (804, 747, 746, 805), (806, 745, 744, 807), (739, 743, 742, 738), (737, 741, 740, 736), (808, 739, 738, 809), (810, 737, 736, 811), (731, 735, 734, 730), (729, 733, 732, 728), (812, 731, 730, 813), (814, 729, 728, 815), (723, 727, 726, 722), (721, 725, 724, 720), (816, 723, 722, 817), (818, 721, 720, 819), (715, 719, 718, 714), (713, 717, 716, 712), (820, 715, 714, 821), (822, 713, 712, 823), (707, 711, 710, 706), (705, 709, 708, 704), (824, 707, 706, 825), (826, 705, 704, 827), (699, 703, 702, 698), (697, 701, 700, 696), (828, 699, 698, 829), (830, 697, 696, 831), (691, 695, 694, 690), (689, 693, 692, 688), (832, 691, 690, 833), (834, 689, 688, 835), (683, 687, 686, 682), (681, 685, 684, 680), (836, 683, 682, 837), (838, 681, 680, 839), (675, 679, 678, 674), (673, 677, 676, 672), (840, 675, 674, 841), (842, 673, 672, 843), (667, 671, 670, 666), (665, 669, 668, 664), (844, 667, 666, 845), (846, 665, 664, 847), (656, 663, 662, 657), (658, 661, 660, 659), (976, 848, 849, 977), (978, 850, 851, 979), (971, 975, 974, 970), (969, 973, 972, 968), (980, 971, 970, 981), (982, 969, 968, 983), (963, 967, 966, 962), (961, 965, 964, 960), (984, 963, 962, 985), (986, 961, 960, 987), (955, 959, 958, 954), (953, 957, 956, 952), (988, 955, 954, 989), (990, 953, 952, 991), (947, 951, 950, 946), (945, 949, 948, 944), (992, 947, 946, 993), (994, 945, 944, 995), (939, 943, 942, 938), (937, 941, 940, 936), (996, 939, 938, 997), (998, 937, 936, 999), (931, 935, 934, 930), (929, 933, 932, 928), (1000, 931, 930, 1001), (1002, 929, 928, 1003), (923, 927, 926, 922), (921, 925, 924, 920), (1004, 923, 922, 1005), (1006, 921, 920, 1007), (915, 919, 918, 914), (913, 917, 916, 912), (1008, 915, 914, 1009), (1010, 913, 912, 1011), (907, 911, 910, 906), (905, 909, 908, 904), (1012, 907, 906, 1013), (1014, 905, 904, 1015), (899, 903, 902, 898), (897, 901, 900, 896), (1016, 899, 898, 1017), (1018, 897, 896, 1019), (891, 895, 894, 890), (889, 893, 892, 888), (1020, 891, 890, 1021), (1022, 889, 888, 1023), (883, 887, 886, 882), (881, 885, 884, 880), (1024, 883, 882, 1025), (1026, 881, 880, 1027), (875, 879, 878, 874), (873, 877, 876, 872), (1028, 875, 874, 1029), (1030, 873, 872, 1031), (867, 871, 870, 866), (865, 869, 868, 864), (1032, 867, 866, 1033), (1034, 865, 864, 1035), (859, 863, 862, 858), (857, 861, 860, 856), (1036, 859, 858, 1037), (1038, 857, 856, 1039), (848, 855, 854, 849), (850, 853, 852, 851)])
me_cylinder.polygons.foreach_set('use_smooth', [True] * 452)
_uv = me_cylinder.uv_layers.new(name='UVMap')
_uv.uv.foreach_set('vector', [0.2968, 0.4854, 0.25, 0.49, 0.2032, 0.4854, 0.1582, 0.4717, 0.1167, 0.4496, 0.08029, 0.4197, 0.05045, 0.3833, 0.02827, 0.3418, 0.01461, 0.2968, 0.01, 0.25, 0.01461, 0.2032, 0.02827, 0.1582, 0.05045, 0.1167, 0.08029, 0.08029, 0.1167, 0.05045, 0.1582, 0.02827, 0.2032, 0.01461, 0.25, 0.01, 0.2968, 0.01461, 0.3418, 0.02827, 0.3833, 0.05045, 0.4197, 0.08029, 0.4496, 0.1167, 0.4717, 0.1582, 0.4854, 0.2032, 0.49, 0.25, 0.4854, 0.2968, 0.4717, 0.3418, 0.4496, 0.3833, 0.4197, 0.4197, 0.3833, 0.4496, 0.3418, 0.4717, 0.75, 0.49, 0.7968, 0.4854, 0.8418, 0.4717, 0.8833, 0.4496, 0.9197, 0.4197, 0.9496, 0.3833, 0.9717, 0.3418, 0.9854, 0.2968, 0.99, 0.25, 0.9854, 0.2032, 0.9717, 0.1582, 0.9496, 0.1167, 0.9197, 0.08029, 0.8833, 0.05045, 0.8418, 0.02827, 0.7968, 0.01461, 0.75, 0.01, 0.7032, 0.01461, 0.6582, 0.02827, 0.6167, 0.05045, 0.5803, 0.08029, 0.5504, 0.1167, 0.5283, 0.1582, 0.5146, 0.2032, 0.51, 0.25, 0.5146, 0.2968, 0.5283, 0.3418, 0.5504, 0.3833, 0.5803, 0.4197, 0.6167, 0.4496, 0.6582, 0.4717, 0.7032, 0.4854, 0.03125, 1.0, 0.0, 1.0, 0.0006049, 0.9306, 0.03125, 0.9306, 0.03125, 0.9306, 0.0006049, 0.9306, 0.001967, 0.8565, 0.03125, 0.8565, 0.03125, 0.8565, 0.001967, 0.8565, 0.0044, 0.75, 0.03125, 0.75, 0.03125, 0.75, 0.0044, 0.75, 0.001967, 0.6435, 0.03125, 0.6435, 0.03125, 0.6435, 0.001967, 0.6435, 0.0006049, 0.5694, 0.03125, 0.5694, 0.03125, 0.5694, 0.0006049, 0.5694, 0.0, 0.5, 0.03125, 0.5, 0.0625, 1.0, 0.03125, 1.0, 0.03125, 0.9306, 0.0625, 0.9306, 0.0625, 0.9306, 0.03125, 0.9306, 0.03125, 0.8565, 0.0625, 0.8565, 0.0625, 0.8565, 0.03125, 0.8565, 0.03125, 0.75, 0.0625, 0.75, 0.0625, 0.75, 0.03125, 0.75, 0.03125, 0.6435, 0.0625, 0.6435, 0.0625, 0.6435, 0.03125, 0.6435, 0.03125, 0.5694, 0.0625, 0.5694, 0.0625, 0.5694, 0.03125, 0.5694, 0.03125, 0.5, 0.0625, 0.5, 0.09375, 1.0, 0.0625, 1.0, 0.0625, 0.9306, 0.09375, 0.9306, 0.09375, 0.9306, 0.0625, 0.9306, 0.0625, 0.8565, 0.09375, 0.8565, 0.09375, 0.8565, 0.0625, 0.8565, 0.0625, 0.75, 0.09375, 0.75, 0.09375, 0.75, 0.0625, 0.75, 0.0625, 0.6435, 0.09375, 0.6435, 0.09375, 0.6435, 0.0625, 0.6435, 0.0625, 0.5694, 0.09375, 0.5694, 0.09375, 0.5694, 0.0625, 0.5694, 0.0625, 0.5, 0.09375, 0.5, 0.125, 1.0, 0.09375, 1.0, 0.09375, 0.9306, 0.125, 0.9306, 0.125, 0.9306, 0.09375, 0.9306, 0.09375, 0.8565, 0.125, 0.8565, 0.125, 0.8565, 0.09375, 0.8565, 0.09375, 0.75, 0.125, 0.75, 0.125, 0.75, 0.09375, 0.75, 0.09375, 0.6435, 0.125, 0.6435, 0.125, 0.6435, 0.09375, 0.6435, 0.09375, 0.5694, 0.125, 0.5694, 0.125, 0.5694, 0.09375, 0.5694, 0.09375, 0.5, 0.125, 0.5, 0.1562, 1.0, 0.125, 1.0, 0.125, 0.9306, 0.1563, 0.9306, 0.1563, 0.9306, 0.125, 0.9306, 0.125, 0.8565, 0.1562, 0.8565, 0.1562, 0.8565, 0.125, 0.8565, 0.125, 0.75, 0.1562, 0.75, 0.1562, 0.75, 0.125, 0.75, 0.125, 0.6435, 0.1562, 0.6435, 0.1562, 0.6435, 0.125, 0.6435, 0.125, 0.5694, 0.1563, 0.5694, 0.1563, 0.5694, 0.125, 0.5694, 0.125, 0.5, 0.1562, 0.5, 0.1875, 1.0, 0.1562, 1.0, 0.1563, 0.9306, 0.1875, 0.9306, 0.1875, 0.9306, 0.1563, 0.9306, 0.1562, 0.8565, 0.1875, 0.8565, 0.1875, 0.8565, 0.1562, 0.8565, 0.1562, 0.75, 0.1875, 0.75, 0.1875, 0.75, 0.1562, 0.75, 0.1562, 0.6435, 0.1875, 0.6435, 0.1875, 0.6435, 0.1562, 0.6435, 0.1563, 0.5694, 0.1875, 0.5694, 0.1875, 0.5694, 0.1563, 0.5694, 0.1562, 0.5, 0.1875, 0.5, 0.2187, 1.0, 0.1875, 1.0, 0.1875, 0.9306, 0.2188, 0.9306, 0.2188, 0.9306, 0.1875, 0.9306, 0.1875, 0.8565, 0.2187, 0.8565, 0.2187, 0.8565, 0.1875, 0.8565, 0.1875, 0.75, 0.2187, 0.75, 0.2187, 0.75, 0.1875, 0.75, 0.1875, 0.6435, 0.2188, 0.6435, 0.2188, 0.6435, 0.1875, 0.6435, 0.1875, 0.5694, 0.2188, 0.5694, 0.2188, 0.5694, 0.1875, 0.5694, 0.1875, 0.5, 0.2188, 0.5, 0.25, 1.0, 0.2187, 1.0, 0.2188, 0.9306, 0.25, 0.9306, 0.25, 0.9306, 0.2188, 0.9306, 0.2187, 0.8565, 0.25, 0.8565, 0.25, 0.8565, 0.2187, 0.8565, 0.2187, 0.75, 0.25, 0.75, 0.25, 0.75, 0.2187, 0.75, 0.2188, 0.6435, 0.25, 0.6435, 0.25, 0.6435, 0.2188, 0.6435, 0.2188, 0.5694, 0.25, 0.5694, 0.25, 0.5694, 0.2188, 0.5694, 0.2188, 0.5, 0.25, 0.5, 0.2813, 1.0, 0.25, 1.0, 0.25, 0.9306, 0.2812, 0.9306, 0.2812, 0.9306, 0.25, 0.9306, 0.25, 0.8565, 0.2813, 0.8565, 0.2813, 0.8565, 0.25, 0.8565, 0.25, 0.75, 0.2813, 0.75, 0.2813, 0.75, 0.25, 0.75, 0.25, 0.6435, 0.2813, 0.6435, 0.2813, 0.6435, 0.25, 0.6435, 0.25, 0.5694, 0.2812, 0.5694, 0.2812, 0.5694, 0.25, 0.5694, 0.25, 0.5, 0.2813, 0.5, 0.3125, 1.0, 0.2813, 1.0, 0.2812, 0.9306, 0.3125, 0.9306, 0.3125, 0.9306, 0.2812, 0.9306, 0.2813, 0.8565, 0.3125, 0.8565, 0.3125, 0.8565, 0.2813, 0.8565, 0.2813, 0.75, 0.3125, 0.75, 0.3125, 0.75, 0.2813, 0.75, 0.2813, 0.6435, 0.3125, 0.6435, 0.3125, 0.6435, 0.2813, 0.6435, 0.2812, 0.5694, 0.3125, 0.5694, 0.3125, 0.5694, 0.2812, 0.5694, 0.2813, 0.5, 0.3125, 0.5, 0.3437, 1.0, 0.3125, 1.0, 0.3125, 0.9306, 0.3438, 0.9306, 0.3438, 0.9306, 0.3125, 0.9306, 0.3125, 0.8565, 0.3437, 0.8565, 0.3437, 0.8565, 0.3125, 0.8565, 0.3125, 0.75, 0.3438, 0.75, 0.3438, 0.75, 0.3125, 0.75, 0.3125, 0.6435, 0.3437, 0.6435, 0.3437, 0.6435, 0.3125, 0.6435, 0.3125, 0.5694, 0.3438, 0.5694, 0.3438, 0.5694, 0.3125, 0.5694, 0.3125, 0.5, 0.3438, 0.5, 0.375, 1.0, 0.3437, 1.0, 0.3438, 0.9306, 0.375, 0.9306, 0.375, 0.9306, 0.3438, 0.9306, 0.3437, 0.8565, 0.375, 0.8565, 0.375, 0.8565, 0.3437, 0.8565, 0.3438, 0.75, 0.375, 0.75, 0.375, 0.75, 0.3438, 0.75, 0.3437, 0.6435, 0.375, 0.6435, 0.375, 0.6435, 0.3437, 0.6435, 0.3438, 0.5694, 0.375, 0.5694, 0.375, 0.5694, 0.3438, 0.5694, 0.3438, 0.5, 0.375, 0.5, 0.4062, 1.0, 0.375, 1.0, 0.375, 0.9306, 0.4063, 0.9306, 0.4063, 0.9306, 0.375, 0.9306, 0.375, 0.8565, 0.4062, 0.8565, 0.4062, 0.8565, 0.375, 0.8565, 0.375, 0.75, 0.4062, 0.75, 0.4062, 0.75, 0.375, 0.75, 0.375, 0.6435, 0.4062, 0.6435, 0.4062, 0.6435, 0.375, 0.6435, 0.375, 0.5694, 0.4063, 0.5694, 0.4063, 0.5694, 0.375, 0.5694, 0.375, 0.5, 0.4063, 0.5, 0.4375, 1.0, 0.4062, 1.0, 0.4063, 0.9306, 0.4375, 0.9306, 0.4375, 0.9306, 0.4063, 0.9306, 0.4062, 0.8565, 0.4375, 0.8565, 0.4375, 0.8565, 0.4062, 0.8565, 0.4062, 0.75, 0.4375, 0.75, 0.4375, 0.75, 0.4062, 0.75, 0.4062, 0.6435, 0.4375, 0.6435, 0.4375, 0.6435, 0.4062, 0.6435, 0.4063, 0.5694, 0.4375, 0.5694, 0.4375, 0.5694, 0.4063, 0.5694, 0.4063, 0.5, 0.4375, 0.5, 0.4688, 1.0, 0.4375, 1.0, 0.4375, 0.9306, 0.4687, 0.9306, 0.4687, 0.9306, 0.4375, 0.9306, 0.4375, 0.8565, 0.4688, 0.8565, 0.4688, 0.8565, 0.4375, 0.8565, 0.4375, 0.75, 0.4688, 0.75, 0.4688, 0.75, 0.4375, 0.75, 0.4375, 0.6435, 0.4687, 0.6435, 0.4687, 0.6435, 0.4375, 0.6435, 0.4375, 0.5694, 0.4688, 0.5694, 0.4688, 0.5694, 0.4375, 0.5694, 0.4375, 0.5, 0.4688, 0.5, 0.5, 1.0, 0.4688, 1.0, 0.4687, 0.9306, 0.5, 0.9306, 0.5, 0.9306, 0.4687, 0.9306, 0.4688, 0.8565, 0.5, 0.8565, 0.5, 0.8565, 0.4688, 0.8565, 0.4688, 0.75, 0.5, 0.75, 0.5, 0.75, 0.4688, 0.75, 0.4687, 0.6435, 0.5, 0.6435, 0.5, 0.6435, 0.4687, 0.6435, 0.4688, 0.5694, 0.5, 0.5694, 0.5, 0.5694, 0.4688, 0.5694, 0.4688, 0.5, 0.5, 0.5, 0.5312, 1.0, 0.5, 1.0, 0.5, 0.9306, 0.5312, 0.9306, 0.5312, 0.9306, 0.5, 0.9306, 0.5, 0.8565, 0.5313, 0.8565, 0.5313, 0.8565, 0.5, 0.8565, 0.5, 0.75, 0.5312, 0.75, 0.5312, 0.75, 0.5, 0.75, 0.5, 0.6435, 0.5312, 0.6435, 0.5312, 0.6435, 0.5, 0.6435, 0.5, 0.5694, 0.5312, 0.5694, 0.5312, 0.5694, 0.5, 0.5694, 0.5, 0.5, 0.5312, 0.5, 0.5625, 1.0, 0.5312, 1.0, 0.5312, 0.9306, 0.5625, 0.9306, 0.5625, 0.9306, 0.5312, 0.9306, 0.5313, 0.8565, 0.5625, 0.8565, 0.5625, 0.8565, 0.5313, 0.8565, 0.5312, 0.75, 0.5625, 0.75, 0.5625, 0.75, 0.5312, 0.75, 0.5312, 0.6435, 0.5625, 0.6435, 0.5625, 0.6435, 0.5312, 0.6435, 0.5312, 0.5694, 0.5625, 0.5694, 0.5625, 0.5694, 0.5312, 0.5694, 0.5312, 0.5, 0.5625, 0.5, 0.5937, 1.0, 0.5625, 1.0, 0.5625, 0.9306, 0.5938, 0.9306, 0.5938, 0.9306, 0.5625, 0.9306, 0.5625, 0.8565, 0.5937, 0.8565, 0.5937, 0.8565, 0.5625, 0.8565, 0.5625, 0.75, 0.5937, 0.75, 0.5937, 0.75, 0.5625, 0.75, 0.5625, 0.6435, 0.5937, 0.6435, 0.5937, 0.6435, 0.5625, 0.6435, 0.5625, 0.5694, 0.5938, 0.5694, 0.5938, 0.5694, 0.5625, 0.5694, 0.5625, 0.5, 0.5938, 0.5, 0.625, 1.0, 0.5937, 1.0, 0.5938, 0.9306, 0.625, 0.9306, 0.625, 0.9306, 0.5938, 0.9306, 0.5937, 0.8565, 0.625, 0.8565, 0.625, 0.8565, 0.5937, 0.8565, 0.5937, 0.75, 0.625, 0.75, 0.625, 0.75, 0.5937, 0.75, 0.5937, 0.6435, 0.625, 0.6435, 0.625, 0.6435, 0.5937, 0.6435, 0.5938, 0.5694, 0.625, 0.5694, 0.625, 0.5694, 0.5938, 0.5694, 0.5938, 0.5, 0.625, 0.5, 0.6562, 1.0, 0.625, 1.0, 0.625, 0.9306, 0.6563, 0.9306, 0.6563, 0.9306, 0.625, 0.9306, 0.625, 0.8565, 0.6562, 0.8565, 0.6562, 0.8565, 0.625, 0.8565, 0.625, 0.75, 0.6562, 0.75, 0.6562, 0.75, 0.625, 0.75, 0.625, 0.6435, 0.6562, 0.6435, 0.6562, 0.6435, 0.625, 0.6435, 0.625, 0.5694, 0.6562, 0.5694, 0.6562, 0.5694, 0.625, 0.5694, 0.625, 0.5, 0.6562, 0.5, 0.6875, 1.0, 0.6562, 1.0, 0.6563, 0.9306, 0.6875, 0.9306, 0.6875, 0.9306, 0.6563, 0.9306, 0.6562, 0.8565, 0.6875, 0.8565, 0.6875, 0.8565, 0.6562, 0.8565, 0.6562, 0.75, 0.6875, 0.75, 0.6875, 0.75, 0.6562, 0.75, 0.6562, 0.6435, 0.6875, 0.6435, 0.6875, 0.6435, 0.6562, 0.6435, 0.6562, 0.5694, 0.6875, 0.5694, 0.6875, 0.5694, 0.6562, 0.5694, 0.6562, 0.5, 0.6875, 0.5, 0.7187, 1.0, 0.6875, 1.0, 0.6875, 0.9306, 0.7187, 0.9306, 0.7187, 0.9306, 0.6875, 0.9306, 0.6875, 0.8565, 0.7187, 0.8565, 0.7187, 0.8565, 0.6875, 0.8565, 0.6875, 0.75, 0.7188, 0.75, 0.7188, 0.75, 0.6875, 0.75, 0.6875, 0.6435, 0.7188, 0.6435, 0.7188, 0.6435, 0.6875, 0.6435, 0.6875, 0.5694, 0.7187, 0.5694, 0.7187, 0.5694, 0.6875, 0.5694, 0.6875, 0.5, 0.7188, 0.5, 0.75, 1.0, 0.7187, 1.0, 0.7187, 0.9306, 0.75, 0.9306, 0.75, 0.9306, 0.7187, 0.9306, 0.7187, 0.8565, 0.75, 0.8565, 0.75, 0.8565, 0.7187, 0.8565, 0.7188, 0.75, 0.75, 0.75, 0.75, 0.75, 0.7188, 0.75, 0.7188, 0.6435, 0.75, 0.6435, 0.75, 0.6435, 0.7188, 0.6435, 0.7187, 0.5694, 0.75, 0.5694, 0.75, 0.5694, 0.7187, 0.5694, 0.7188, 0.5, 0.75, 0.5, 0.7813, 1.0, 0.75, 1.0, 0.75, 0.9306, 0.7812, 0.9306, 0.7812, 0.9306, 0.75, 0.9306, 0.75, 0.8565, 0.7813, 0.8565, 0.7813, 0.8565, 0.75, 0.8565, 0.75, 0.75, 0.7812, 0.75, 0.7812, 0.75, 0.75, 0.75, 0.75, 0.6435, 0.7813, 0.6435, 0.7813, 0.6435, 0.75, 0.6435, 0.75, 0.5694, 0.7812, 0.5694, 0.7812, 0.5694, 0.75, 0.5694, 0.75, 0.5, 0.7813, 0.5, 0.8125, 1.0, 0.7813, 1.0, 0.7812, 0.9306, 0.8125, 0.9306, 0.8125, 0.9306, 0.7812, 0.9306, 0.7813, 0.8565, 0.8125, 0.8565, 0.8125, 0.8565, 0.7813, 0.8565, 0.7812, 0.75, 0.8125, 0.75, 0.8125, 0.75, 0.7812, 0.75, 0.7813, 0.6435, 0.8125, 0.6435, 0.8125, 0.6435, 0.7813, 0.6435, 0.7812, 0.5694, 0.8125, 0.5694, 0.8125, 0.5694, 0.7812, 0.5694, 0.7813, 0.5, 0.8125, 0.5, 0.8438, 1.0, 0.8125, 1.0, 0.8125, 0.9306, 0.8437, 0.9306, 0.8437, 0.9306, 0.8125, 0.9306, 0.8125, 0.8565, 0.8438, 0.8565, 0.8438, 0.8565, 0.8125, 0.8565, 0.8125, 0.75, 0.8438, 0.75, 0.8438, 0.75, 0.8125, 0.75, 0.8125, 0.6435, 0.8438, 0.6435, 0.8438, 0.6435, 0.8125, 0.6435, 0.8125, 0.5694, 0.8438, 0.5694, 0.8438, 0.5694, 0.8125, 0.5694, 0.8125, 0.5, 0.8438, 0.5, 0.875, 1.0, 0.8438, 1.0, 0.8437, 0.9306, 0.875, 0.9306, 0.875, 0.9306, 0.8437, 0.9306, 0.8438, 0.8565, 0.875, 0.8565, 0.875, 0.8565, 0.8438, 0.8565, 0.8438, 0.75, 0.875, 0.75, 0.875, 0.75, 0.8438, 0.75, 0.8438, 0.6435, 0.875, 0.6435, 0.875, 0.6435, 0.8438, 0.6435, 0.8438, 0.5694, 0.875, 0.5694, 0.875, 0.5694, 0.8438, 0.5694, 0.8438, 0.5, 0.875, 0.5, 0.9062, 1.0, 0.875, 1.0, 0.875, 0.9306, 0.9063, 0.9306, 0.9063, 0.9306, 0.875, 0.9306, 0.875, 0.8565, 0.9062, 0.8565, 0.9062, 0.8565, 0.875, 0.8565, 0.875, 0.75, 0.9062, 0.75, 0.9062, 0.75, 0.875, 0.75, 0.875, 0.6435, 0.9062, 0.6435, 0.9062, 0.6435, 0.875, 0.6435, 0.875, 0.5694, 0.9063, 0.5694, 0.9063, 0.5694, 0.875, 0.5694, 0.875, 0.5, 0.9062, 0.5, 0.9375, 1.0, 0.9062, 1.0, 0.9063, 0.9306, 0.9375, 0.9306, 0.9375, 0.9306, 0.9063, 0.9306, 0.9062, 0.8565, 0.9375, 0.8565, 0.9375, 0.8565, 0.9062, 0.8565, 0.9062, 0.75, 0.9375, 0.75, 0.9375, 0.75, 0.9062, 0.75, 0.9062, 0.6435, 0.9375, 0.6435, 0.9375, 0.6435, 0.9062, 0.6435, 0.9063, 0.5694, 0.9375, 0.5694, 0.9375, 0.5694, 0.9063, 0.5694, 0.9062, 0.5, 0.9375, 0.5, 0.9688, 1.0, 0.9375, 1.0, 0.9375, 0.9306, 0.9687, 0.9306, 0.9687, 0.9306, 0.9375, 0.9306, 0.9375, 0.8565, 0.9688, 0.8565, 0.9688, 0.8565, 0.9375, 0.8565, 0.9375, 0.75, 0.9688, 0.75, 0.9688, 0.75, 0.9375, 0.75, 0.9375, 0.6435, 0.9688, 0.6435, 0.9688, 0.6435, 0.9375, 0.6435, 0.9375, 0.5694, 0.9687, 0.5694, 0.9687, 0.5694, 0.9375, 0.5694, 0.9375, 0.5, 0.9688, 0.5, 1.0, 1.0, 0.9688, 1.0, 0.9687, 0.9306, 0.9994, 0.9306, 0.9994, 0.9306, 0.9687, 0.9306, 0.9688, 0.8565, 0.998, 0.8565, 0.998, 0.8565, 0.9688, 0.8565, 0.9688, 0.75, 0.9956, 0.75, 0.9956, 0.75, 0.9688, 0.75, 0.9688, 0.6435, 0.998, 0.6435, 0.998, 0.6435, 0.9688, 0.6435, 0.9687, 0.5694, 0.9994, 0.5694, 0.9994, 0.5694, 0.9687, 0.5694, 0.9688, 0.5, 1.0, 0.5, 0.03125, 1.0, 0.03125, 1.0, 0.0, 1.0, 0.0, 1.0, 1.0, 0.5, 1.0, 0.5, 0.9688, 0.5, 0.9688, 0.5, 1.0, 1.0, 1.0, 1.0, 0.9688, 1.0, 0.9688, 1.0, 0.03125, 0.5, 0.03125, 0.5, 0.0, 0.5, 0.0, 0.5, 0.9688, 1.0, 0.9688, 1.0, 0.9375, 1.0, 0.9375, 1.0, 0.9688, 0.5, 0.9688, 0.5, 0.9375, 0.5, 0.9375, 0.5, 0.9375, 1.0, 0.9375, 1.0, 0.9062, 1.0, 0.9062, 1.0, 0.9375, 0.5, 0.9375, 0.5, 0.9062, 0.5, 0.9062, 0.5, 0.9062, 1.0, 0.9062, 1.0, 0.875, 1.0, 0.875, 1.0, 0.9062, 0.5, 0.9062, 0.5, 0.875, 0.5, 0.875, 0.5, 0.875, 1.0, 0.875, 1.0, 0.8438, 1.0, 0.8438, 1.0, 0.875, 0.5, 0.875, 0.5, 0.8438, 0.5, 0.8438, 0.5, 0.8438, 1.0, 0.8438, 1.0, 0.8125, 1.0, 0.8125, 1.0, 0.8438, 0.5, 0.8438, 0.5, 0.8125, 0.5, 0.8125, 0.5, 0.8125, 1.0, 0.8125, 1.0, 0.7812, 1.0, 0.7813, 1.0, 0.8125, 0.5, 0.8125, 0.5, 0.7813, 0.5, 0.7812, 0.5, 0.7813, 1.0, 0.7812, 1.0, 0.75, 1.0, 0.75, 1.0, 0.7812, 0.5, 0.7813, 0.5, 0.75, 0.5, 0.75, 0.5, 0.75, 1.0, 0.75, 1.0, 0.7188, 1.0, 0.7187, 1.0, 0.75, 0.5, 0.75, 0.5, 0.7188, 0.5, 0.7188, 0.5, 0.7187, 1.0, 0.7188, 1.0, 0.6875, 1.0, 0.6875, 1.0, 0.7188, 0.5, 0.7188, 0.5, 0.6875, 0.5, 0.6875, 0.5, 0.6875, 1.0, 0.6875, 1.0, 0.6562, 1.0, 0.6562, 1.0, 0.6875, 0.5, 0.6875, 0.5, 0.6562, 0.5, 0.6562, 0.5, 0.6562, 1.0, 0.6562, 1.0, 0.625, 1.0, 0.625, 1.0, 0.6562, 0.5, 0.6562, 0.5, 0.625, 0.5, 0.625, 0.5, 0.625, 1.0, 0.625, 1.0, 0.5938, 1.0, 0.5937, 1.0, 0.625, 0.5, 0.625, 0.5, 0.5938, 0.5, 0.5938, 0.5, 0.5937, 1.0, 0.5938, 1.0, 0.5625, 1.0, 0.5625, 1.0, 0.5938, 0.5, 0.5938, 0.5, 0.5625, 0.5, 0.5625, 0.5, 0.5625, 1.0, 0.5625, 1.0, 0.5312, 1.0, 0.5312, 1.0, 0.5625, 0.5, 0.5625, 0.5, 0.5312, 0.5, 0.5312, 0.5, 0.5312, 1.0, 0.5312, 1.0, 0.5, 1.0, 0.5, 1.0, 0.5312, 0.5, 0.5312, 0.5, 0.5, 0.5, 0.5, 0.5, 0.5, 1.0, 0.5, 1.0, 0.4688, 1.0, 0.4688, 1.0, 0.5, 0.5, 0.5, 0.5, 0.4688, 0.5, 0.4688, 0.5, 0.4688, 1.0, 0.4688, 1.0, 0.4375, 1.0, 0.4375, 1.0, 0.4688, 0.5, 0.4688, 0.5, 0.4375, 0.5, 0.4375, 0.5, 0.4375, 1.0, 0.4375, 1.0, 0.4062, 1.0, 0.4062, 1.0, 0.4375, 0.5, 0.4375, 0.5, 0.4063, 0.5, 0.4062, 0.5, 0.4062, 1.0, 0.4062, 1.0, 0.375, 1.0, 0.375, 1.0, 0.4062, 0.5, 0.4063, 0.5, 0.375, 0.5, 0.375, 0.5, 0.375, 1.0, 0.375, 1.0, 0.3438, 1.0, 0.3437, 1.0, 0.375, 0.5, 0.375, 0.5, 0.3438, 0.5, 0.3438, 0.5, 0.3437, 1.0, 0.3438, 1.0, 0.3125, 1.0, 0.3125, 1.0, 0.3438, 0.5, 0.3438, 0.5, 0.3125, 0.5, 0.3125, 0.5, 0.3125, 1.0, 0.3125, 1.0, 0.2812, 1.0, 0.2813, 1.0, 0.3125, 0.5, 0.3125, 0.5, 0.2813, 0.5, 0.2812, 0.5, 0.2813, 1.0, 0.2812, 1.0, 0.25, 1.0, 0.25, 1.0, 0.2812, 0.5, 0.2813, 0.5, 0.25, 0.5, 0.25, 0.5, 0.25, 1.0, 0.25, 1.0, 0.2188, 1.0, 0.2187, 1.0, 0.25, 0.5, 0.25, 0.5, 0.2188, 0.5, 0.2188, 0.5, 0.2187, 1.0, 0.2188, 1.0, 0.1875, 1.0, 0.1875, 1.0, 0.2188, 0.5, 0.2188, 0.5, 0.1875, 0.5, 0.1875, 0.5, 0.1875, 1.0, 0.1875, 1.0, 0.1562, 1.0, 0.1562, 1.0, 0.1875, 0.5, 0.1875, 0.5, 0.1562, 0.5, 0.1562, 0.5, 0.1562, 1.0, 0.1562, 1.0, 0.125, 1.0, 0.125, 1.0, 0.1562, 0.5, 0.1562, 0.5, 0.125, 0.5, 0.125, 0.5, 0.125, 1.0, 0.125, 1.0, 0.09375, 1.0, 0.09375, 1.0, 0.125, 0.5, 0.125, 0.5, 0.09375, 0.5, 0.09375, 0.5, 0.09375, 1.0, 0.09375, 1.0, 0.0625, 1.0, 0.0625, 1.0, 0.09375, 0.5, 0.09375, 0.5, 0.0625, 0.5, 0.0625, 0.5, 0.0625, 1.0, 0.0625, 1.0, 0.03125, 1.0, 0.03125, 1.0, 0.0625, 0.5, 0.0625, 0.5, 0.03125, 0.5, 0.03125, 0.5, 0.2968, 0.4854, 0.25, 0.49, 0.2032, 0.4854, 0.1582, 0.4717, 0.1167, 0.4496, 0.08029, 0.4197, 0.05045, 0.3833, 0.02827, 0.3418, 0.01461, 0.2968, 0.01, 0.25, 0.01461, 0.2032, 0.02827, 0.1582, 0.05045, 0.1167, 0.08029, 0.08029, 0.1167, 0.05045, 0.1582, 0.02827, 0.2032, 0.01461, 0.25, 0.01, 0.2968, 0.01461, 0.3418, 0.02827, 0.3833, 0.05045, 0.4197, 0.08029, 0.4496, 0.1167, 0.4717, 0.1582, 0.4854, 0.2032, 0.49, 0.25, 0.4854, 0.2968, 0.4717, 0.3418, 0.4496, 0.3833, 0.4197, 0.4197, 0.3833, 0.4496, 0.3418, 0.4717, 0.75, 0.49, 0.7968, 0.4854, 0.8418, 0.4717, 0.8833, 0.4496, 0.9197, 0.4197, 0.9496, 0.3833, 0.9717, 0.3418, 0.9854, 0.2968, 0.99, 0.25, 0.9854, 0.2032, 0.9717, 0.1582, 0.9496, 0.1167, 0.9197, 0.08029, 0.8833, 0.05045, 0.8418, 0.02827, 0.7968, 0.01461, 0.75, 0.01, 0.7032, 0.01461, 0.6582, 0.02827, 0.6167, 0.05045, 0.5803, 0.08029, 0.5504, 0.1167, 0.5283, 0.1582, 0.5146, 0.2032, 0.51, 0.25, 0.5146, 0.2968, 0.5283, 0.3418, 0.5504, 0.3833, 0.5803, 0.4197, 0.6167, 0.4496, 0.6582, 0.4717, 0.7032, 0.4854, 0.03125, 0.9306, 0.0006049, 0.9306, 0.001967, 0.8565, 0.03125, 0.8565, 0.03125, 0.6435, 0.001967, 0.6435, 0.0006049, 0.5694, 0.03125, 0.5694, 0.0625, 0.9306, 0.03125, 0.9306, 0.03125, 0.8565, 0.0625, 0.8565, 0.0625, 0.6435, 0.03125, 0.6435, 0.03125, 0.5694, 0.0625, 0.5694, 0.09375, 0.9306, 0.0625, 0.9306, 0.0625, 0.8565, 0.09375, 0.8565, 0.09375, 0.6435, 0.0625, 0.6435, 0.0625, 0.5694, 0.09375, 0.5694, 0.125, 0.9306, 0.09375, 0.9306, 0.09375, 0.8565, 0.125, 0.8565, 0.125, 0.6435, 0.09375, 0.6435, 0.09375, 0.5694, 0.125, 0.5694, 0.1563, 0.9306, 0.125, 0.9306, 0.125, 0.8565, 0.1562, 0.8565, 0.1562, 0.6435, 0.125, 0.6435, 0.125, 0.5694, 0.1563, 0.5694, 0.1875, 0.9306, 0.1563, 0.9306, 0.1562, 0.8565, 0.1875, 0.8565, 0.1875, 0.6435, 0.1562, 0.6435, 0.1563, 0.5694, 0.1875, 0.5694, 0.2188, 0.9306, 0.1875, 0.9306, 0.1875, 0.8565, 0.2187, 0.8565, 0.2188, 0.6435, 0.1875, 0.6435, 0.1875, 0.5694, 0.2188, 0.5694, 0.25, 0.9306, 0.2188, 0.9306, 0.2187, 0.8565, 0.25, 0.8565, 0.25, 0.6435, 0.2188, 0.6435, 0.2188, 0.5694, 0.25, 0.5694, 0.2812, 0.9306, 0.25, 0.9306, 0.25, 0.8565, 0.2813, 0.8565, 0.2813, 0.6435, 0.25, 0.6435, 0.25, 0.5694, 0.2812, 0.5694, 0.3125, 0.9306, 0.2812, 0.9306, 0.2813, 0.8565, 0.3125, 0.8565, 0.3125, 0.6435, 0.2813, 0.6435, 0.2812, 0.5694, 0.3125, 0.5694, 0.3438, 0.9306, 0.3125, 0.9306, 0.3125, 0.8565, 0.3437, 0.8565, 0.3437, 0.6435, 0.3125, 0.6435, 0.3125, 0.5694, 0.3438, 0.5694, 0.375, 0.9306, 0.3438, 0.9306, 0.3437, 0.8565, 0.375, 0.8565, 0.375, 0.6435, 0.3437, 0.6435, 0.3438, 0.5694, 0.375, 0.5694, 0.4063, 0.9306, 0.375, 0.9306, 0.375, 0.8565, 0.4062, 0.8565, 0.4062, 0.6435, 0.375, 0.6435, 0.375, 0.5694, 0.4063, 0.5694, 0.4375, 0.9306, 0.4063, 0.9306, 0.4062, 0.8565, 0.4375, 0.8565, 0.4375, 0.6435, 0.4062, 0.6435, 0.4063, 0.5694, 0.4375, 0.5694, 0.4687, 0.9306, 0.4375, 0.9306, 0.4375, 0.8565, 0.4688, 0.8565, 0.4687, 0.6435, 0.4375, 0.6435, 0.4375, 0.5694, 0.4688, 0.5694, 0.5, 0.9306, 0.4687, 0.9306, 0.4688, 0.8565, 0.5, 0.8565, 0.5, 0.6435, 0.4687, 0.6435, 0.4688, 0.5694, 0.5, 0.5694, 0.5312, 0.9306, 0.5, 0.9306, 0.5, 0.8565, 0.5313, 0.8565, 0.5312, 0.6435, 0.5, 0.6435, 0.5, 0.5694, 0.5312, 0.5694, 0.5625, 0.9306, 0.5312, 0.9306, 0.5313, 0.8565, 0.5625, 0.8565, 0.5625, 0.6435, 0.5312, 0.6435, 0.5312, 0.5694, 0.5625, 0.5694, 0.5938, 0.9306, 0.5625, 0.9306, 0.5625, 0.8565, 0.5937, 0.8565, 0.5937, 0.6435, 0.5625, 0.6435, 0.5625, 0.5694, 0.5938, 0.5694, 0.625, 0.9306, 0.5938, 0.9306, 0.5937, 0.8565, 0.625, 0.8565, 0.625, 0.6435, 0.5937, 0.6435, 0.5938, 0.5694, 0.625, 0.5694, 0.6563, 0.9306, 0.625, 0.9306, 0.625, 0.8565, 0.6562, 0.8565, 0.6562, 0.6435, 0.625, 0.6435, 0.625, 0.5694, 0.6562, 0.5694, 0.6875, 0.9306, 0.6563, 0.9306, 0.6562, 0.8565, 0.6875, 0.8565, 0.6875, 0.6435, 0.6562, 0.6435, 0.6562, 0.5694, 0.6875, 0.5694, 0.7187, 0.9306, 0.6875, 0.9306, 0.6875, 0.8565, 0.7187, 0.8565, 0.7188, 0.6435, 0.6875, 0.6435, 0.6875, 0.5694, 0.7187, 0.5694, 0.75, 0.9306, 0.7187, 0.9306, 0.7187, 0.8565, 0.75, 0.8565, 0.75, 0.6435, 0.7188, 0.6435, 0.7187, 0.5694, 0.75, 0.5694, 0.7812, 0.9306, 0.75, 0.9306, 0.75, 0.8565, 0.7813, 0.8565, 0.7813, 0.6435, 0.75, 0.6435, 0.75, 0.5694, 0.7812, 0.5694, 0.8125, 0.9306, 0.7812, 0.9306, 0.7813, 0.8565, 0.8125, 0.8565, 0.8125, 0.6435, 0.7813, 0.6435, 0.7812, 0.5694, 0.8125, 0.5694, 0.8437, 0.9306, 0.8125, 0.9306, 0.8125, 0.8565, 0.8438, 0.8565, 0.8438, 0.6435, 0.8125, 0.6435, 0.8125, 0.5694, 0.8438, 0.5694, 0.875, 0.9306, 0.8437, 0.9306, 0.8438, 0.8565, 0.875, 0.8565, 0.875, 0.6435, 0.8438, 0.6435, 0.8438, 0.5694, 0.875, 0.5694, 0.9063, 0.9306, 0.875, 0.9306, 0.875, 0.8565, 0.9062, 0.8565, 0.9062, 0.6435, 0.875, 0.6435, 0.875, 0.5694, 0.9063, 0.5694, 0.9375, 0.9306, 0.9063, 0.9306, 0.9062, 0.8565, 0.9375, 0.8565, 0.9375, 0.6435, 0.9062, 0.6435, 0.9063, 0.5694, 0.9375, 0.5694, 0.9687, 0.9306, 0.9375, 0.9306, 0.9375, 0.8565, 0.9688, 0.8565, 0.9688, 0.6435, 0.9375, 0.6435, 0.9375, 0.5694, 0.9687, 0.5694, 0.9994, 0.9306, 0.9687, 0.9306, 0.9688, 0.8565, 0.998, 0.8565, 0.998, 0.6435, 0.9688, 0.6435, 0.9687, 0.5694, 0.9994, 0.5694, 0.03125, 0.9306, 0.0006049, 0.9306, 0.001967, 0.8565, 0.03125, 0.8565, 0.03125, 0.6435, 0.001967, 0.6435, 0.0006049, 0.5694, 0.03125, 0.5694, 0.0625, 0.9306, 0.03125, 0.9306, 0.03125, 0.8565, 0.0625, 0.8565, 0.0625, 0.6435, 0.03125, 0.6435, 0.03125, 0.5694, 0.0625, 0.5694, 0.09375, 0.9306, 0.0625, 0.9306, 0.0625, 0.8565, 0.09375, 0.8565, 0.09375, 0.6435, 0.0625, 0.6435, 0.0625, 0.5694, 0.09375, 0.5694, 0.125, 0.9306, 0.09375, 0.9306, 0.09375, 0.8565, 0.125, 0.8565, 0.125, 0.6435, 0.09375, 0.6435, 0.09375, 0.5694, 0.125, 0.5694, 0.1563, 0.9306, 0.125, 0.9306, 0.125, 0.8565, 0.1562, 0.8565, 0.1562, 0.6435, 0.125, 0.6435, 0.125, 0.5694, 0.1563, 0.5694, 0.1875, 0.9306, 0.1563, 0.9306, 0.1562, 0.8565, 0.1875, 0.8565, 0.1875, 0.6435, 0.1562, 0.6435, 0.1563, 0.5694, 0.1875, 0.5694, 0.2188, 0.9306, 0.1875, 0.9306, 0.1875, 0.8565, 0.2187, 0.8565, 0.2188, 0.6435, 0.1875, 0.6435, 0.1875, 0.5694, 0.2188, 0.5694, 0.25, 0.9306, 0.2188, 0.9306, 0.2187, 0.8565, 0.25, 0.8565, 0.25, 0.6435, 0.2188, 0.6435, 0.2188, 0.5694, 0.25, 0.5694, 0.2812, 0.9306, 0.25, 0.9306, 0.25, 0.8565, 0.2813, 0.8565, 0.2813, 0.6435, 0.25, 0.6435, 0.25, 0.5694, 0.2812, 0.5694, 0.3125, 0.9306, 0.2812, 0.9306, 0.2813, 0.8565, 0.3125, 0.8565, 0.3125, 0.6435, 0.2813, 0.6435, 0.2812, 0.5694, 0.3125, 0.5694, 0.3438, 0.9306, 0.3125, 0.9306, 0.3125, 0.8565, 0.3437, 0.8565, 0.3437, 0.6435, 0.3125, 0.6435, 0.3125, 0.5694, 0.3438, 0.5694, 0.375, 0.9306, 0.3438, 0.9306, 0.3437, 0.8565, 0.375, 0.8565, 0.375, 0.6435, 0.3437, 0.6435, 0.3438, 0.5694, 0.375, 0.5694, 0.4063, 0.9306, 0.375, 0.9306, 0.375, 0.8565, 0.4062, 0.8565, 0.4062, 0.6435, 0.375, 0.6435, 0.375, 0.5694, 0.4063, 0.5694, 0.4375, 0.9306, 0.4063, 0.9306, 0.4062, 0.8565, 0.4375, 0.8565, 0.4375, 0.6435, 0.4062, 0.6435, 0.4063, 0.5694, 0.4375, 0.5694, 0.4687, 0.9306, 0.4375, 0.9306, 0.4375, 0.8565, 0.4688, 0.8565, 0.4687, 0.6435, 0.4375, 0.6435, 0.4375, 0.5694, 0.4688, 0.5694, 0.5, 0.9306, 0.4687, 0.9306, 0.4688, 0.8565, 0.5, 0.8565, 0.5, 0.6435, 0.4687, 0.6435, 0.4688, 0.5694, 0.5, 0.5694, 0.5312, 0.9306, 0.5, 0.9306, 0.5, 0.8565, 0.5313, 0.8565, 0.5312, 0.6435, 0.5, 0.6435, 0.5, 0.5694, 0.5312, 0.5694, 0.5625, 0.9306, 0.5312, 0.9306, 0.5313, 0.8565, 0.5625, 0.8565, 0.5625, 0.6435, 0.5312, 0.6435, 0.5312, 0.5694, 0.5625, 0.5694, 0.5938, 0.9306, 0.5625, 0.9306, 0.5625, 0.8565, 0.5937, 0.8565, 0.5937, 0.6435, 0.5625, 0.6435, 0.5625, 0.5694, 0.5938, 0.5694, 0.625, 0.9306, 0.5938, 0.9306, 0.5937, 0.8565, 0.625, 0.8565, 0.625, 0.6435, 0.5937, 0.6435, 0.5938, 0.5694, 0.625, 0.5694, 0.6563, 0.9306, 0.625, 0.9306, 0.625, 0.8565, 0.6562, 0.8565, 0.6562, 0.6435, 0.625, 0.6435, 0.625, 0.5694, 0.6562, 0.5694, 0.6875, 0.9306, 0.6563, 0.9306, 0.6562, 0.8565, 0.6875, 0.8565, 0.6875, 0.6435, 0.6562, 0.6435, 0.6562, 0.5694, 0.6875, 0.5694, 0.7187, 0.9306, 0.6875, 0.9306, 0.6875, 0.8565, 0.7187, 0.8565, 0.7188, 0.6435, 0.6875, 0.6435, 0.6875, 0.5694, 0.7187, 0.5694, 0.75, 0.9306, 0.7187, 0.9306, 0.7187, 0.8565, 0.75, 0.8565, 0.75, 0.6435, 0.7188, 0.6435, 0.7187, 0.5694, 0.75, 0.5694, 0.7812, 0.9306, 0.75, 0.9306, 0.75, 0.8565, 0.7813, 0.8565, 0.7813, 0.6435, 0.75, 0.6435, 0.75, 0.5694, 0.7812, 0.5694, 0.8125, 0.9306, 0.7812, 0.9306, 0.7813, 0.8565, 0.8125, 0.8565, 0.8125, 0.6435, 0.7813, 0.6435, 0.7812, 0.5694, 0.8125, 0.5694, 0.8437, 0.9306, 0.8125, 0.9306, 0.8125, 0.8565, 0.8438, 0.8565, 0.8438, 0.6435, 0.8125, 0.6435, 0.8125, 0.5694, 0.8438, 0.5694, 0.875, 0.9306, 0.8437, 0.9306, 0.8438, 0.8565, 0.875, 0.8565, 0.875, 0.6435, 0.8438, 0.6435, 0.8438, 0.5694, 0.875, 0.5694, 0.9063, 0.9306, 0.875, 0.9306, 0.875, 0.8565, 0.9062, 0.8565, 0.9062, 0.6435, 0.875, 0.6435, 0.875, 0.5694, 0.9063, 0.5694, 0.9375, 0.9306, 0.9063, 0.9306, 0.9062, 0.8565, 0.9375, 0.8565, 0.9375, 0.6435, 0.9062, 0.6435, 0.9063, 0.5694, 0.9375, 0.5694, 0.9687, 0.9306, 0.9375, 0.9306, 0.9375, 0.8565, 0.9688, 0.8565, 0.9688, 0.6435, 0.9375, 0.6435, 0.9375, 0.5694, 0.9687, 0.5694, 0.9994, 0.9306, 0.9687, 0.9306, 0.9688, 0.8565, 0.998, 0.8565, 0.998, 0.6435, 0.9688, 0.6435, 0.9687, 0.5694, 0.9994, 0.5694, 0.03125, 0.9306, 0.0006049, 0.9306, 0.001967, 0.8565, 0.03125, 0.8565, 0.03125, 0.6435, 0.001967, 0.6435, 0.0006049, 0.5694, 0.03125, 0.5694, 0.0625, 0.9306, 0.03125, 0.9306, 0.03125, 0.8565, 0.0625, 0.8565, 0.0625, 0.6435, 0.03125, 0.6435, 0.03125, 0.5694, 0.0625, 0.5694, 0.09375, 0.9306, 0.0625, 0.9306, 0.0625, 0.8565, 0.09375, 0.8565, 0.09375, 0.6435, 0.0625, 0.6435, 0.0625, 0.5694, 0.09375, 0.5694, 0.125, 0.9306, 0.09375, 0.9306, 0.09375, 0.8565, 0.125, 0.8565, 0.125, 0.6435, 0.09375, 0.6435, 0.09375, 0.5694, 0.125, 0.5694, 0.1563, 0.9306, 0.125, 0.9306, 0.125, 0.8565, 0.1562, 0.8565, 0.1562, 0.6435, 0.125, 0.6435, 0.125, 0.5694, 0.1563, 0.5694, 0.1875, 0.9306, 0.1563, 0.9306, 0.1562, 0.8565, 0.1875, 0.8565, 0.1875, 0.6435, 0.1562, 0.6435, 0.1563, 0.5694, 0.1875, 0.5694, 0.2188, 0.9306, 0.1875, 0.9306, 0.1875, 0.8565, 0.2187, 0.8565, 0.2188, 0.6435, 0.1875, 0.6435, 0.1875, 0.5694, 0.2188, 0.5694, 0.25, 0.9306, 0.2188, 0.9306, 0.2187, 0.8565, 0.25, 0.8565, 0.25, 0.6435, 0.2188, 0.6435, 0.2188, 0.5694, 0.25, 0.5694, 0.2812, 0.9306, 0.25, 0.9306, 0.25, 0.8565, 0.2813, 0.8565, 0.2813, 0.6435, 0.25, 0.6435, 0.25, 0.5694, 0.2812, 0.5694, 0.3125, 0.9306, 0.2812, 0.9306, 0.2813, 0.8565, 0.3125, 0.8565, 0.3125, 0.6435, 0.2813, 0.6435, 0.2812, 0.5694, 0.3125, 0.5694, 0.3438, 0.9306, 0.3125, 0.9306, 0.3125, 0.8565, 0.3437, 0.8565, 0.3437, 0.6435, 0.3125, 0.6435, 0.3125, 0.5694, 0.3438, 0.5694, 0.375, 0.9306, 0.3438, 0.9306, 0.3437, 0.8565, 0.375, 0.8565, 0.375, 0.6435, 0.3437, 0.6435, 0.3438, 0.5694, 0.375, 0.5694, 0.4063, 0.9306, 0.375, 0.9306, 0.375, 0.8565, 0.4062, 0.8565, 0.4062, 0.6435, 0.375, 0.6435, 0.375, 0.5694, 0.4063, 0.5694, 0.4375, 0.9306, 0.4063, 0.9306, 0.4062, 0.8565, 0.4375, 0.8565, 0.4375, 0.6435, 0.4062, 0.6435, 0.4063, 0.5694, 0.4375, 0.5694, 0.4687, 0.9306, 0.4375, 0.9306, 0.4375, 0.8565, 0.4688, 0.8565, 0.4687, 0.6435, 0.4375, 0.6435, 0.4375, 0.5694, 0.4688, 0.5694, 0.5, 0.9306, 0.4687, 0.9306, 0.4688, 0.8565, 0.5, 0.8565, 0.5, 0.6435, 0.4687, 0.6435, 0.4688, 0.5694, 0.5, 0.5694, 0.5312, 0.9306, 0.5, 0.9306, 0.5, 0.8565, 0.5313, 0.8565, 0.5312, 0.6435, 0.5, 0.6435, 0.5, 0.5694, 0.5312, 0.5694, 0.5625, 0.9306, 0.5312, 0.9306, 0.5313, 0.8565, 0.5625, 0.8565, 0.5625, 0.6435, 0.5312, 0.6435, 0.5312, 0.5694, 0.5625, 0.5694, 0.5938, 0.9306, 0.5625, 0.9306, 0.5625, 0.8565, 0.5937, 0.8565, 0.5937, 0.6435, 0.5625, 0.6435, 0.5625, 0.5694, 0.5938, 0.5694, 0.625, 0.9306, 0.5938, 0.9306, 0.5937, 0.8565, 0.625, 0.8565, 0.625, 0.6435, 0.5937, 0.6435, 0.5938, 0.5694, 0.625, 0.5694, 0.6563, 0.9306, 0.625, 0.9306, 0.625, 0.8565, 0.6562, 0.8565, 0.6562, 0.6435, 0.625, 0.6435, 0.625, 0.5694, 0.6562, 0.5694, 0.6875, 0.9306, 0.6563, 0.9306, 0.6562, 0.8565, 0.6875, 0.8565, 0.6875, 0.6435, 0.6562, 0.6435, 0.6562, 0.5694, 0.6875, 0.5694, 0.7187, 0.9306, 0.6875, 0.9306, 0.6875, 0.8565, 0.7187, 0.8565, 0.7188, 0.6435, 0.6875, 0.6435, 0.6875, 0.5694, 0.7187, 0.5694, 0.75, 0.9306, 0.7187, 0.9306, 0.7187, 0.8565, 0.75, 0.8565, 0.75, 0.6435, 0.7188, 0.6435, 0.7187, 0.5694, 0.75, 0.5694, 0.7812, 0.9306, 0.75, 0.9306, 0.75, 0.8565, 0.7813, 0.8565, 0.7813, 0.6435, 0.75, 0.6435, 0.75, 0.5694, 0.7812, 0.5694, 0.8125, 0.9306, 0.7812, 0.9306, 0.7813, 0.8565, 0.8125, 0.8565, 0.8125, 0.6435, 0.7813, 0.6435, 0.7812, 0.5694, 0.8125, 0.5694, 0.8437, 0.9306, 0.8125, 0.9306, 0.8125, 0.8565, 0.8438, 0.8565, 0.8438, 0.6435, 0.8125, 0.6435, 0.8125, 0.5694, 0.8438, 0.5694, 0.875, 0.9306, 0.8437, 0.9306, 0.8438, 0.8565, 0.875, 0.8565, 0.875, 0.6435, 0.8438, 0.6435, 0.8438, 0.5694, 0.875, 0.5694, 0.9063, 0.9306, 0.875, 0.9306, 0.875, 0.8565, 0.9062, 0.8565, 0.9062, 0.6435, 0.875, 0.6435, 0.875, 0.5694, 0.9063, 0.5694, 0.9375, 0.9306, 0.9063, 0.9306, 0.9062, 0.8565, 0.9375, 0.8565, 0.9375, 0.6435, 0.9062, 0.6435, 0.9063, 0.5694, 0.9375, 0.5694, 0.9687, 0.9306, 0.9375, 0.9306, 0.9375, 0.8565, 0.9688, 0.8565, 0.9688, 0.6435, 0.9375, 0.6435, 0.9375, 0.5694, 0.9687, 0.5694, 0.9994, 0.9306, 0.9687, 0.9306, 0.9688, 0.8565, 0.998, 0.8565, 0.998, 0.6435, 0.9688, 0.6435, 0.9687, 0.5694, 0.9994, 0.5694])
me_cylinder.update()

# ---- objects
ob_cylinder = bpy.data.objects.new('Cylinder', me_cylinder)

# ---- transforms, parenting, visibility, modifiers, constraints
ob_cylinder.location = (0.0, 0.0, 0.0)
_m = ob_cylinder.modifiers.new('Solidify', 'SOLIDIFY')
_m.thickness = 0.05
_m.offset = 0.9
_m = ob_cylinder.modifiers.new('Smooth by Angle', 'NODES')
_m.node_group = ng_smooth_by_angle
_m.use_pin_to_last = True
_m.show_group_selector = False

# ---- collection membership
col_collection.objects.link(ob_cylinder)

# ---- scene / render settings (as saved in the file)
scene.frame_start = 1; scene.frame_end = 250; scene.frame_set(1)
scene.render.engine = 'BLENDER_EEVEE_NEXT'
bpy.context.view_layer.update()

# ---- added for rendering (the .blend has no active camera and no usable light): camera, sun
cam_auto = bpy.data.cameras.new('AutoCamera')
cam_auto.lens = 50.0
cam_auto.sensor_width = 36.0
cam_auto.clip_end = 1000.0
ob_auto_camera = bpy.data.objects.new('AutoCamera', cam_auto)
scene.collection.objects.link(ob_auto_camera)
ob_auto_camera.location = (1.83569, -2.20283, 1.46855)
ob_auto_camera.rotation_euler = (1.09748, -7.21219e-08, 0.694738)
scene.camera = ob_auto_camera
light_auto_sun = bpy.data.lights.new('AutoSun', 'SUN')
light_auto_sun.energy = 3.0
light_auto_sun.angle = 0.0523599
ob_auto_sun = bpy.data.objects.new('AutoSun', light_auto_sun)
scene.collection.objects.link(ob_auto_sun)
ob_auto_sun.rotation_euler = (0.872665, 0.174533, 0.523599)
bpy.context.view_layer.update()
